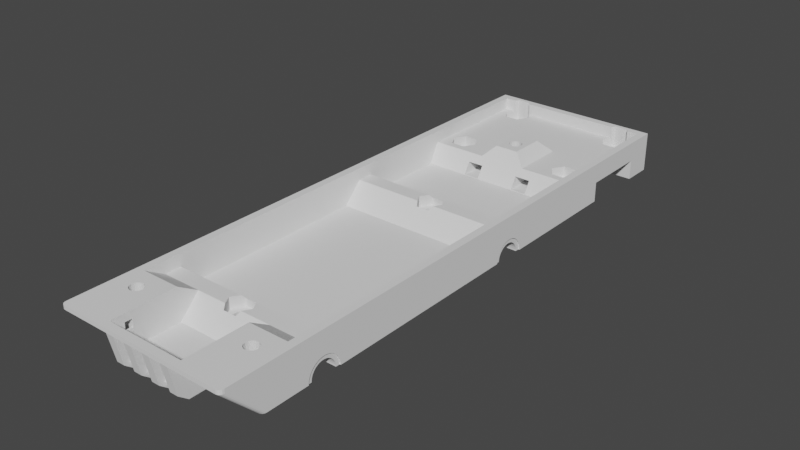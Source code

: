 # Source: chassis_core.blend  (saved by Blender 2.80.74; exported with 4.5.12 LTS)
import bpy
from mathutils import Matrix  # noqa: F401  (used for matrix-valued properties, if any)

bpy.ops.wm.read_factory_settings(use_empty=True)
scene = bpy.context.scene
scene.name = 'Scene'

# ---- collections
col_chassis_core = bpy.data.collections.new('chassis_core'); scene.collection.children.link(col_chassis_core)

# ---- materials (node trees are filled in below, after node groups)
mat_stldefaultmaterial = bpy.data.materials.new('STLDefaultMaterial')
mat_stldefaultmaterial.use_transparent_shadow = False

# ---- material node trees

# ---- world
world_world = bpy.data.worlds.new('World'); scene.world = world_world
world_world.use_nodes = True; world_world.node_tree.nodes.clear()
_N = world_world.node_tree.nodes; _L = world_world.node_tree.links
n0 = _N.new('ShaderNodeOutputWorld'); n0.name = 'World Output'; n0.location = (300, 300)
n1 = _N.new('ShaderNodeBackground'); n1.name = 'Background'; n1.location = (10, 300)
n1.inputs[0].default_value = (0.05088, 0.05088, 0.05088, 1.0)
_L.new(n1.outputs[0], n0.inputs[0])
n0.is_active_output = True
world_world.color = (0.05088, 0.05088, 0.05088)
world_world.use_sun_shadow = False
world_world.sun_shadow_jitter_overblur = 0.0

# ---- meshes
me_chassis_core = bpy.data.meshes.new('Chassis Core')
me_chassis_core.from_pydata([(1.95, -6.485, 0.61), (1.95, -6.71, 0.61), (1.95, -6.81, 0.71), (1.95, -6.48, 0.71), (1.27, -6.475, 0.81), (1.27, -6.91, 0.81), (1.15, -6.91, 0.81), (1.15, -6.475, 0.81), (1.05, -6.48, 0.71), (1.0, -6.48, 0.71), (1.0, -6.475, 0.81), (1.27, -6.3, 0.81), (1.27, -6.3, 0.71), (1.95, -6.3, 0.71), (1.85, -6.3, 0.81), (1.05, -6.485, 0.61), (1.0, -6.485, 0.61), (1.0, -6.48, 0.7), (1.85, -6.475, 0.81), (1.85, -6.91, 0.81), (1.27, -6.3, 0.61), (1.95, -6.3, 0.61), (1.27, -6.3, 0.41), (1.27, -6.3, 0.31), (1.85, -6.3, 0.31), (1.95, -6.3, 0.41), (1.05, -6.3, 0.41), (1.15, -6.3, 0.31), (1.27, -6.41, 0.31), (1.85, -6.41, 0.31), (1.15, -6.3, 0.81), (1.05, -6.3, 0.71), (1.05, -6.3, 0.61), (1.05, -6.495, 0.41), (1.95, -6.495, 0.41), (1.95, -6.51, 0.41), (1.15, -6.41, 0.31), (1.064, -6.496, 0.3957), (1.0, -6.3, 0.81), (1.0, -6.3, 0.61), (1.0, -6.3, 0.71), (1.0, -6.3, 0.7), (-1.95, -6.485, 0.61), (-1.95, -6.48, 0.71), (-1.95, -6.81, 0.71), (-1.95, -6.71, 0.61), (-1.27, -6.475, 0.81), (-1.15, -6.475, 0.81), (-1.15, -6.91, 0.81), (-1.27, -6.91, 0.81), (-1.05, -6.48, 0.71), (-1.0, -6.475, 0.81), (-1.0, -6.48, 0.71), (-1.27, -6.3, 0.81), (-1.85, -6.3, 0.81), (-1.95, -6.3, 0.71), (-1.27, -6.3, 0.71), (-1.0, -6.485, 0.61), (-1.05, -6.485, 0.61), (-1.0, -6.48, 0.7), (-1.85, -6.475, 0.81), (-1.85, -6.91, 0.81), (-1.27, -6.3, 0.61), (-1.95, -6.3, 0.61), (-1.27, -6.3, 0.41), (-1.95, -6.3, 0.41), (-1.85, -6.3, 0.31), (-1.27, -6.3, 0.31), (-1.05, -6.3, 0.41), (-1.15, -6.3, 0.31), (-1.85, -6.41, 0.31), (-1.27, -6.41, 0.31), (-1.15, -6.3, 0.81), (-1.05, -6.3, 0.71), (-1.05, -6.3, 0.61), (-1.05, -6.495, 0.41), (-1.95, -6.495, 0.41), (-1.95, -6.51, 0.41), (-1.15, -6.41, 0.31), (-1.064, -6.496, 0.3957), (-1.0, -6.3, 0.81), (-1.0, -6.3, 0.61), (-1.0, -6.3, 0.71), (-1.0, -6.3, 0.7), (0.9, 6.75, 0.2), (2.2, 6.75, 0.2), (2.2, 6.75, 0.5), (0.9, 6.75, 0.5), (0.5, 6.75, 0.2), (0.9, 7.0, 0.2), (0.5, 7.0, 0.2), (0.5, 7.0, 0.5), (0.5, 6.75, 0.5), (0.5, 6.5, 0.2), (0.5, 6.5, 0.5), (0.9, 6.5, 0.5), (0.9, 5.05, 0.5), (0.5, 5.05, 0.5), (0.9, 7.0, 0.5), (1.1, 7.5, 0.6), (1.3, 7.5, 0.6), (0.9, 5.05, 0.21), (0.5, 5.05, 0.21), (0.5, 3.926, 0.21), (0.6, 3.926, 0.21), (0.9, 3.926, 0.21), (1.1, 7.5, 0.45), (1.1, 7.51, 0.6), (1.3, 7.51, 0.6), (1.3, 7.5, 0.45), (1.3, 7.51, 0.45), (1.1, 7.51, 0.45), (0.9, 4.1, 0.5), (0.5, 4.1, 0.5), (0.6, 4.1, 0.5), (-0.9, 6.75, 0.2), (-0.9, 6.75, 0.5), (-2.2, 6.75, 0.5), (-2.2, 6.75, 0.2), (-0.5, 6.75, 0.2), (-0.5, 7.0, 0.2), (-0.9, 7.0, 0.2), (-0.5, 6.75, 0.5), (-0.5, 7.0, 0.5), (-0.5, 6.5, 0.2), (-0.5, 6.5, 0.5), (-0.9, 6.5, 0.5), (-0.5, 5.05, 0.5), (-0.9, 5.05, 0.5), (-0.9, 7.0, 0.5), (-1.3, 7.5, 0.6), (-1.1, 7.5, 0.6), (-0.5, 3.926, 0.21), (-0.5, 5.05, 0.21), (-0.9, 5.05, 0.21), (-0.9, 3.926, 0.21), (-0.6, 3.926, 0.21), (-1.1, 7.5, 0.45), (-1.3, 7.51, 0.6), (-1.1, 7.51, 0.6), (-1.3, 7.5, 0.45), (-1.1, 7.51, 0.45), (-1.3, 7.51, 0.45), (-0.9, 4.1, 0.5), (-0.5, 4.1, 0.5), (-0.6, 4.1, 0.5), (0.1668, -4.5, 0.4111), (0.3398, -4.5, 0.4197), (0.1699, -4.206, 0.4197), (0.08362, -4.357, 0.412), (0.1195, -4.381, 0.4137), (0.156, -4.435, 0.4138), (-0.1699, -4.206, 0.4197), (-0.08362, -4.357, 0.412), (-0.06439, -4.344, 0.4135), (4.426e-08, -4.331, 0.4139), (0.06439, -4.344, 0.4135), (-0.3398, -4.5, 0.4197), (-0.1668, -4.5, 0.4111), (-0.156, -4.435, 0.4138), (-0.1195, -4.381, 0.4137), (-0.1699, -4.794, 0.4197), (-0.08362, -4.643, 0.412), (-0.1195, -4.619, 0.4137), (-0.156, -4.565, 0.4138), (0.1699, -4.794, 0.4197), (0.08362, -4.643, 0.412), (0.06439, -4.656, 0.4135), (8.848e-08, -4.669, 0.4139), (-0.06439, -4.656, 0.4135), (0.156, -4.565, 0.4138), (0.1195, -4.619, 0.4137), (0.1668, 1.4, 0.4111), (0.3398, 1.4, 0.4197), (0.1699, 1.694, 0.4197), (0.08362, 1.543, 0.412), (0.1195, 1.519, 0.4137), (0.156, 1.465, 0.4138), (-0.1699, 1.694, 0.4197), (-0.08362, 1.543, 0.412), (-0.06439, 1.556, 0.4135), (4.426e-08, 1.569, 0.4139), (0.06439, 1.556, 0.4135), (-0.3398, 1.4, 0.4197), (-0.1668, 1.4, 0.4111), (-0.156, 1.465, 0.4138), (-0.1195, 1.519, 0.4137), (-0.1699, 1.106, 0.4197), (-0.08362, 1.257, 0.412), (-0.1195, 1.281, 0.4137), (-0.156, 1.335, 0.4138), (0.1699, 1.106, 0.4197), (0.08362, 1.257, 0.412), (0.06439, 1.244, 0.4135), (8.848e-08, 1.231, 0.4139), (-0.06439, 1.244, 0.4135), (0.156, 1.335, 0.4138), (0.1195, 1.281, 0.4137), (-0.15, 7.5, 0.2), (-0.15, 7.4, 0.2), (-0.15, 7.371, 0.1293), (-0.15, 7.3, 0.0004), (-0.15, 7.1, 0.2), (-0.15, 7.1, 0.0008), (-0.15, 7.229, 0.1293), (-0.15, 7.2, 0.2), (-0.15, 7.3, 0.1), (-1.751, 7.6, 0.3), (-1.049, 7.6, 0.3), (-1.049, 7.5, 0.25), (-1.751, 7.5, 0.25), (-0.35, 7.5, 0.2), (-0.35, 7.499, 0.8983), (-0.15, 7.499, 0.8983), (-1.0, 7.6, 0.3552), (-1.0, 7.6, 0.7448), (-1.0, 7.5, 0.7948), (-1.0, 7.5, 0.3052), (-1.095, 7.6, 0.7406), (-1.042, 7.6, 0.7738), (-1.042, 7.6, 0.3262), (-1.095, 7.6, 0.3594), (-1.049, 7.6, 0.8), (-1.751, 7.6, 0.8), (-1.751, 7.5, 0.85), (-1.049, 7.5, 0.85), (-1.705, 7.6, 0.3594), (-1.758, 7.6, 0.3262), (-1.8, 7.6, 0.3552), (-1.8, 7.6, 0.7448), (-1.758, 7.6, 0.7738), (-1.705, 7.6, 0.7406), (-1.095, 7.51, 0.7406), (-1.705, 7.51, 0.7406), (-0.15, -6.6, 0.0003333), (-0.35, -6.6, 0.0003333), (-0.35, -6.2, 0.001), (-0.15, -6.2, 0.001), (-1.705, 7.51, 0.3594), (-1.095, 7.51, 0.3594), (-0.15, -6.999, 0.8994), (-0.15, -6.844, 0.1953), (-0.15, -6.7, 0.2), (-0.15, -6.671, 0.2707), (-0.15, -6.3, 0.2), (-0.15, -6.775, 0.675), (-0.15, -6.529, 0.2707), (-0.15, -6.5, 0.2), (-0.15, -6.6, 0.3), (-0.65, -6.6, 0.0003333), (-0.85, -6.6, 0.0003333), (-0.85, -6.2, 0.001), (-0.65, -6.2, 0.001), (-0.35, -6.2, 0.1005), (-0.15, -6.2, 0.1005), (-0.35, -6.844, 0.1953), (-0.35, -6.999, 0.8994), (-0.35, -6.7, 0.2), (-0.35, -6.671, 0.1293), (-0.35, -6.6, 0.1), (-0.35, -6.3, 0.2), (-0.35, -6.529, 0.1293), (-0.35, -6.5, 0.2), (-0.65, -6.999, 0.8994), (-0.65, -6.844, 0.1953), (-0.65, -6.7, 0.2), (-0.65, -6.671, 0.2707), (-0.65, -6.529, 0.2707), (-0.65, -6.5, 0.2), (-0.65, -6.3, 0.2), (-0.65, -6.6, 0.3), (0.15, 7.3, 0.0004), (0.35, 7.3, 0.0004), (0.35, 7.1, 0.0008), (0.15, 7.1, 0.0008), (-0.85, -6.2, 0.1005), (-0.65, -6.2, 0.1005), (-0.85, -6.844, 0.1953), (-0.85, -6.999, 0.8994), (-0.85, -6.267, 0.1669), (0.15, 7.499, 0.8983), (0.15, 7.5, 0.2), (0.15, 7.4, 0.2), (0.15, 7.371, 0.2707), (0.15, 7.229, 0.2707), (0.15, 7.2, 0.2), (0.15, 7.1, 0.2), (0.15, 7.3, 0.3), (1.751, 7.6, 0.3), (1.751, 7.5, 0.25), (1.049, 7.5, 0.25), (1.049, 7.6, 0.3), (0.35, 7.5, 0.2), (0.35, 7.499, 0.8983), (1.0, 7.6, 0.3552), (1.0, 7.5, 0.3052), (1.0, 7.5, 0.7948), (1.0, 7.6, 0.7448), (1.042, 7.6, 0.7738), (1.095, 7.6, 0.7406), (1.095, 7.6, 0.3594), (1.042, 7.6, 0.3262), (1.049, 7.6, 0.8), (1.049, 7.5, 0.85), (1.751, 7.5, 0.85), (1.751, 7.6, 0.8), (1.8, 7.6, 0.7448), (1.8, 7.6, 0.3552), (1.758, 7.6, 0.3262), (1.705, 7.6, 0.3594), (1.705, 7.6, 0.7406), (1.758, 7.6, 0.7738), (1.705, 7.51, 0.7406), (1.095, 7.51, 0.7406), (0.15, -6.6, 0.0003333), (0.15, -6.2, 0.001), (0.35, -6.2, 0.001), (0.35, -6.6, 0.0003333), (1.705, 7.51, 0.3594), (1.095, 7.51, 0.3594), (0.15, -6.844, 0.1953), (0.15, -6.7, 0.2), (0.15, -6.671, 0.1293), (0.15, -6.6, 0.1), (0.15, -6.2, 0.1005), (0.15, -6.5, 0.2), (0.15, -6.3, 0.2), (0.15, -6.529, 0.1293), (0.65, -6.6, 0.0003333), (0.65, -6.2, 0.001), (0.85, -6.2, 0.001), (0.85, -6.6, 0.0003333), (0.35, -6.2, 0.1005), (0.35, -6.844, 0.1953), (0.35, -6.999, 0.8994), (0.15, -6.999, 0.8994), (0.35, -6.3, 0.2), (0.35, -6.5, 0.2), (0.35, -6.529, 0.1293), (0.35, -6.671, 0.1293), (0.35, -6.7, 0.2), (0.35, -6.6, 0.1), (0.65, -6.844, 0.1953), (0.65, -6.7, 0.2), (0.65, -6.671, 0.1293), (0.65, -6.6, 0.1), (0.65, -6.2, 0.1005), (0.65, -6.5, 0.2), (0.65, -6.3, 0.2), (0.65, -6.529, 0.1293), (0.85, -6.2, 0.1005), (0.85, -6.844, 0.1953), (0.85, -6.999, 0.8994), (0.65, -6.999, 0.8994), (-0.35, 7.3, 0.0004), (-1.8, 7.5, 0.3052), (1.8, 7.5, 0.3052), (-0.35, 7.1, 0.0008), (0.15, 7.371, 0.1293), (0.35, 7.371, 0.1293), (0.35, 7.4, 0.2), (0.6, 7.4, 0.2), (0.6, 7.371, 0.1293), (0.65, -6.6, 0.3), (0.65, -6.529, 0.2707), (0.35, -6.529, 0.2707), (0.35, -6.6, 0.3), (0.15, -6.6, 0.3), (0.15, -6.529, 0.2707), (-0.35, -6.6, 0.3), (-0.35, -6.529, 0.2707), (0.65, -6.671, 0.2707), (0.35, -6.671, 0.2707), (0.15, -6.671, 0.2707), (-0.35, -6.671, 0.2707), (0.15, 7.3, 0.1), (0.35, 7.3, 0.1), (0.6, 7.3, 0.1), (-0.15, 7.229, 0.2707), (-0.35, 7.2, 0.2), (-0.35, 7.229, 0.2707), (-0.6, 7.229, 0.2707), (-0.6, 7.2, 0.2), (0.15, 7.229, 0.1293), (0.35, 7.2, 0.2), (0.35, 7.229, 0.1293), (0.6, 7.229, 0.1293), (0.6, 7.2, 0.2), (-0.15, 7.3, 0.3), (-0.35, 7.3, 0.3), (-0.6, 7.3, 0.3), (-0.15, 7.371, 0.2707), (-0.35, 7.371, 0.2707), (-0.35, 7.4, 0.2), (-0.6, 7.4, 0.2), (-0.6, 7.371, 0.2707), (-0.35, 7.1, 0.2), (-0.65, -6.6, 0.1), (-0.65, -6.529, 0.1293), (-0.15, -6.6, 0.1), (-0.15, -6.529, 0.1293), (-0.65, -6.671, 0.1293), (-0.15, -6.671, 0.1293), (0.1668, 4.8, 0.5389), (0.3398, 4.8, 0.5303), (0.1699, 4.506, 0.5303), (0.08362, 4.657, 0.538), (0.1195, 4.681, 0.5363), (0.156, 4.735, 0.5362), (-0.1699, 4.506, 0.5303), (-0.08362, 4.657, 0.538), (-0.06439, 4.644, 0.5365), (4.661e-09, 4.631, 0.5361), (0.06439, 4.644, 0.5365), (-0.3398, 4.8, 0.5303), (-0.1668, 4.8, 0.5389), (-0.156, 4.735, 0.5362), (-0.1195, 4.681, 0.5363), (-0.1699, 5.094, 0.5303), (-0.08362, 4.943, 0.538), (-0.1195, 4.919, 0.5363), (-0.156, 4.865, 0.5362), (0.1699, 5.094, 0.5303), (0.08362, 4.943, 0.538), (0.06439, 4.956, 0.5365), (8.453e-09, 4.969, 0.5361), (-0.06439, 4.956, 0.5365), (0.156, 4.865, 0.5362), (0.1195, 4.919, 0.5363), (-1.767, -5.7, 0.5389), (-1.94, -5.7, 0.5303), (-1.77, -5.406, 0.5303), (-1.684, -5.557, 0.538), (-1.72, -5.581, 0.5363), (-1.756, -5.635, 0.5362), (-1.43, -5.406, 0.5303), (-1.516, -5.557, 0.538), (-1.536, -5.544, 0.5365), (-1.6, -5.531, 0.5361), (-1.664, -5.544, 0.5365), (-1.26, -5.7, 0.5303), (-1.433, -5.7, 0.5389), (-1.444, -5.635, 0.5362), (-1.48, -5.581, 0.5363), (-1.43, -5.994, 0.5303), (-1.516, -5.843, 0.538), (-1.48, -5.819, 0.5363), (-1.444, -5.765, 0.5362), (-1.77, -5.994, 0.5303), (-1.684, -5.843, 0.538), (-1.664, -5.856, 0.5365), (-1.6, -5.869, 0.5361), (-1.536, -5.856, 0.5365), (-1.756, -5.765, 0.5362), (-1.72, -5.819, 0.5363), (1.77, -5.406, 0.5303), (1.94, -5.7, 0.5303), (1.767, -5.7, 0.5389), (1.756, -5.635, 0.5362), (1.72, -5.581, 0.5363), (1.684, -5.557, 0.538), (1.664, -5.544, 0.5365), (1.6, -5.531, 0.5361), (1.536, -5.544, 0.5365), (1.516, -5.557, 0.538), (1.43, -5.406, 0.5303), (1.26, -5.7, 0.5303), (1.48, -5.581, 0.5363), (1.444, -5.635, 0.5362), (1.433, -5.7, 0.5389), (1.43, -5.994, 0.5303), (1.444, -5.765, 0.5362), (1.48, -5.819, 0.5363), (1.516, -5.843, 0.538), (1.536, -5.856, 0.5365), (1.6, -5.869, 0.5361), (1.664, -5.856, 0.5365), (1.684, -5.843, 0.538), (1.77, -5.994, 0.5303), (1.72, -5.819, 0.5363), (1.756, -5.765, 0.5362), (-1.333, 7.1, 0.4111), (-1.16, 7.1, 0.4197), (-1.33, 7.394, 0.4197), (-1.416, 7.243, 0.412), (-1.38, 7.219, 0.4137), (-1.344, 7.165, 0.4138), (-1.67, 7.394, 0.4197), (-1.584, 7.243, 0.412), (-1.564, 7.256, 0.4135), (-1.5, 7.269, 0.4139), (-1.436, 7.256, 0.4135), (-1.84, 7.1, 0.4197), (-1.667, 7.1, 0.4111), (-1.656, 7.165, 0.4138), (-1.62, 7.219, 0.4137), (-1.67, 6.806, 0.4197), (-1.584, 6.957, 0.412), (-1.62, 6.981, 0.4137), (-1.656, 7.035, 0.4138), (-1.33, 6.806, 0.4197), (-1.416, 6.957, 0.412), (-1.436, 6.944, 0.4135), (-1.5, 6.931, 0.4139), (-1.564, 6.944, 0.4135), (-1.344, 7.035, 0.4138), (-1.38, 6.981, 0.4137), (1.33, 7.394, 0.4197), (1.16, 7.1, 0.4197), (1.333, 7.1, 0.4111), (1.344, 7.165, 0.4138), (1.38, 7.219, 0.4137), (1.416, 7.243, 0.412), (1.436, 7.256, 0.4135), (1.5, 7.269, 0.4139), (1.564, 7.256, 0.4135), (1.584, 7.243, 0.412), (1.67, 7.394, 0.4197), (1.84, 7.1, 0.4197), (1.62, 7.219, 0.4137), (1.656, 7.165, 0.4138), (1.667, 7.1, 0.4111), (1.67, 6.806, 0.4197), (1.656, 7.035, 0.4138), (1.62, 6.981, 0.4137), (1.584, 6.957, 0.412), (1.564, 6.944, 0.4135), (1.5, 6.931, 0.4139), (1.436, 6.944, 0.4135), (1.416, 6.957, 0.412), (1.33, 6.806, 0.4197), (1.38, 6.981, 0.4137), (1.344, 7.035, 0.4138), (-1.33, 4.406, 0.4197), (-1.16, 4.7, 0.4197), (-1.333, 4.7, 0.4111), (-1.344, 4.635, 0.4138), (-1.38, 4.581, 0.4137), (-1.416, 4.557, 0.412), (-1.436, 4.544, 0.4135), (-1.5, 4.531, 0.4139), (-1.564, 4.544, 0.4135), (-1.584, 4.557, 0.412), (-1.67, 4.406, 0.4197), (-1.84, 4.7, 0.4197), (-1.62, 4.581, 0.4137), (-1.656, 4.635, 0.4138), (-1.667, 4.7, 0.4111), (-1.67, 4.994, 0.4197), (-1.656, 4.765, 0.4138), (-1.62, 4.819, 0.4137), (-1.584, 4.843, 0.412), (-1.564, 4.856, 0.4135), (-1.5, 4.869, 0.4139), (-1.436, 4.856, 0.4135), (-1.416, 4.843, 0.412), (-1.33, 4.994, 0.4197), (-1.38, 4.819, 0.4137), (-1.344, 4.765, 0.4138), (1.333, 4.7, 0.4111), (1.16, 4.7, 0.4197), (1.33, 4.406, 0.4197), (1.416, 4.557, 0.412), (1.38, 4.581, 0.4137), (1.344, 4.635, 0.4138), (1.67, 4.406, 0.4197), (1.584, 4.557, 0.412), (1.564, 4.544, 0.4135), (1.5, 4.531, 0.4139), (1.436, 4.544, 0.4135), (1.84, 4.7, 0.4197), (1.667, 4.7, 0.4111), (1.656, 4.635, 0.4138), (1.62, 4.581, 0.4137), (1.67, 4.994, 0.4197), (1.584, 4.843, 0.412), (1.62, 4.819, 0.4137), (1.656, 4.765, 0.4138), (1.33, 4.994, 0.4197), (1.416, 4.843, 0.412), (1.436, 4.856, 0.4135), (1.5, 4.869, 0.4139), (1.564, 4.856, 0.4135), (1.344, 4.765, 0.4138), (1.38, 4.819, 0.4137), (1.929, -4.175, 0.03916), (1.929, -4.189, 0.1018), (1.927, -4.093, 0.1354), (1.927, -4.074, 0.0534), (1.929, -4.215, 0.1605), (1.927, -4.127, 0.2123), (1.929, -4.252, 0.2131), (1.927, -4.176, 0.281), (1.929, -4.298, 0.2575), (1.927, -4.237, 0.3389), (1.929, -4.352, 0.292), (1.927, -4.308, 0.3837), (1.929, -4.412, 0.3152), (1.927, -4.386, 0.4138), (1.929, -4.475, 0.3264), (1.927, -4.469, 0.428), (1.929, -4.539, 0.325), (1.927, -4.553, 0.4258), (1.929, -4.602, 0.3111), (1.927, -4.635, 0.4072), (1.929, -4.661, 0.2853), (1.927, -4.712, 0.373), (1.929, -4.713, 0.2485), (1.927, -4.781, 0.3244), (1.929, -4.757, 0.2021), (1.927, -4.839, 0.2633), (1.929, -4.792, 0.148), (1.927, -4.884, 0.1922), (1.929, -4.815, 0.08819), (1.927, -4.914, 0.1136), (1.929, -4.826, 0.025), (1.927, -4.928, 0.03069), (1.929, -4.826, 0.0), (1.927, -4.927, 0.0), (0.5726, -4.093, 0.1354), (0.5726, -4.074, 0.0534), (0.5726, -4.127, 0.2123), (0.5726, -4.176, 0.281), (0.5726, -4.237, 0.3389), (0.5726, -4.308, 0.3837), (0.5726, -4.386, 0.4138), (0.5726, -4.469, 0.428), (0.5726, -4.553, 0.4258), (0.5726, -4.635, 0.4072), (0.5726, -4.712, 0.373), (0.5726, -4.781, 0.3244), (0.5726, -4.839, 0.2633), (0.5726, -4.884, 0.1922), (0.5726, -4.914, 0.1136), (0.5726, -4.928, 0.03069), (1.0, -4.927, 0.0), (0.6, -4.927, 0.0), (0.5726, -4.927, 0.0), (2.171, -4.175, 0.03916), (2.171, -4.189, 0.1018), (2.171, -4.215, 0.1605), (2.171, -4.252, 0.2131), (2.171, -4.298, 0.2575), (2.171, -4.352, 0.292), (2.171, -4.412, 0.3152), (2.171, -4.475, 0.3264), (2.171, -4.539, 0.325), (2.171, -4.602, 0.3111), (2.171, -4.661, 0.2853), (2.171, -4.713, 0.2485), (2.171, -4.757, 0.2021), (2.171, -4.792, 0.148), (2.171, -4.815, 0.08819), (2.171, -4.826, 0.025), (2.171, -4.826, 0.0), (2.0, -4.826, 0.0), (2.173, -4.074, 0.05133), (2.173, -4.092, 0.1335), (2.173, -4.126, 0.2105), (2.173, -4.174, 0.2794), (2.173, -4.235, 0.3375), (2.173, -4.306, 0.3828), (2.173, -4.384, 0.4132), (2.173, -4.467, 0.4279), (2.173, -4.551, 0.426), (2.173, -4.633, 0.4078), (2.173, -4.71, 0.374), (2.173, -4.779, 0.3257), (2.173, -4.838, 0.265), (2.173, -4.883, 0.194), (2.173, -4.913, 0.1156), (2.173, -4.928, 0.03277), (2.173, -4.927, 0.0), (0.56, -4.5, -9.537e-08), (1.929, 1.725, 0.03916), (1.929, 1.711, 0.1018), (1.927, 1.807, 0.1354), (1.927, 1.826, 0.0534), (1.929, 1.685, 0.1605), (1.927, 1.773, 0.2123), (1.929, 1.648, 0.2131), (1.927, 1.724, 0.281), (1.929, 1.602, 0.2575), (1.927, 1.663, 0.3389), (1.929, 1.548, 0.292), (1.927, 1.592, 0.3837), (1.929, 1.488, 0.3152), (1.927, 1.514, 0.4138), (1.929, 1.425, 0.3264), (1.927, 1.431, 0.428), (1.929, 1.361, 0.325), (1.927, 1.347, 0.4258), (1.929, 1.298, 0.3111), (1.927, 1.265, 0.4072), (1.929, 1.239, 0.2853), (1.927, 1.188, 0.373), (1.929, 1.187, 0.2485), (1.927, 1.119, 0.3244), (1.929, 1.143, 0.2021), (1.927, 1.061, 0.2633), (1.929, 1.108, 0.148), (1.927, 1.016, 0.1922), (1.929, 1.085, 0.08819), (1.927, 0.9862, 0.1136), (1.929, 1.074, 0.025), (1.927, 0.972, 0.03069), (1.929, 1.074, 0.0), (1.927, 0.9728, 0.0), (0.5726, 1.807, 0.1354), (0.5726, 1.826, 0.0534), (0.5726, 1.773, 0.2123), (0.5726, 1.724, 0.281), (0.5726, 1.663, 0.3389), (0.5726, 1.592, 0.3837), (0.5726, 1.514, 0.4138), (0.5726, 1.431, 0.428), (0.5726, 1.347, 0.4258), (0.5726, 1.265, 0.4072), (0.5726, 1.188, 0.373), (0.5726, 1.119, 0.3244), (0.5726, 1.061, 0.2633), (0.5726, 1.016, 0.1922), (0.5726, 0.9862, 0.1136), (0.5726, 0.972, 0.03069), (1.0, 0.9728, 0.0), (0.6, 0.9728, 0.0), (0.5726, 0.9728, 0.0), (2.171, 1.725, 0.03916), (2.171, 1.711, 0.1018), (2.171, 1.685, 0.1605), (2.171, 1.648, 0.2131), (2.171, 1.602, 0.2575), (2.171, 1.548, 0.292), (2.171, 1.488, 0.3152), (2.171, 1.425, 0.3264), (2.171, 1.361, 0.325), (2.171, 1.298, 0.3111), (2.171, 1.239, 0.2853), (2.171, 1.187, 0.2485), (2.171, 1.143, 0.2021), (2.171, 1.108, 0.148), (2.171, 1.085, 0.08819), (2.171, 1.074, 0.025), (2.171, 1.074, 0.0), (2.0, 1.074, 0.0), (2.173, 1.826, 0.05133), (2.173, 1.808, 0.1335), (2.173, 1.774, 0.2105), (2.173, 1.726, 0.2794), (2.173, 1.665, 0.3375), (2.173, 1.594, 0.3828), (2.173, 1.516, 0.4132), (2.173, 1.433, 0.4279), (2.173, 1.349, 0.426), (2.173, 1.267, 0.4078), (2.173, 1.19, 0.374), (2.173, 1.121, 0.3257), (2.173, 1.062, 0.265), (2.173, 1.017, 0.194), (2.173, 0.9868, 0.1156), (2.173, 0.9721, 0.03277), (2.173, 0.9729, 0.0), (0.56, 1.4, -9.537e-08), (0.5659, 1.2, 0.0), (2.2, -5.985, 0.0), (2.2, -5.9, 0.0), (2.2, -6.8, 0.9), (2.2, -6.886, 0.9), (2.2, 7.5, 0.9), (2.2, 7.3, 0.9), (2.2, 7.3, 0.0), (2.2, 7.5, 0.0), (2.0, 7.5, 0.9), (2.0, 7.5, 1.0), (2.2, 7.5, 1.0), (2.0, 7.3, 1.0), (2.2, 7.3, 1.0), (2.0, 7.3, 0.0), (2.0, 7.5, 0.0), (2.0, -7.0, 1.0), (2.0, -7.0, 0.9), (2.1, -7.0, 0.9), (2.1, -7.0, 1.0), (0.2243, -4.7, 0.7), (0.6, -4.7, 0.7), (0.6, -4.3, 0.7), (0.2243, -4.3, 0.7), (0.3398, -4.5, 0.7), (1.0, -6.1, 0.0), (1.0, -5.9, 0.0), (1.376, -5.9, 0.0), (1.43, -5.994, 9.537e-08), (1.824, -5.9, 0.0), (2.0, -5.9, 0.0), (2.0, -6.1, 0.0), (1.77, -5.994, 9.537e-08), (0.6, 0.7, 0.2), (0.6, 1.2, 0.7), (0.2243, 1.2, 0.7), (0.1699, 1.106, 0.6057), (0.0, 1.106, 0.6057), (0.0, 0.7, 0.2), (0.6, -5.2, 0.2), (0.1699, -4.794, 0.6057), (0.0, -4.794, 0.6057), (0.0, -5.2, 0.2), (2.2, -5.2, 0.9), (2.2, -5.2, 1.0), (2.2, -6.8, 1.0), (0.6, 7.5, 1.0), (0.6, 7.5, 0.9), (0.0, 7.5, 0.9), (0.0, 7.5, 1.0), (1.0, -7.0, 1.0), (2.0, -6.8, 1.0), (1.0, -6.8, 1.0), (1.0, 7.3, 0.0), (1.0, 7.5, 0.0), (0.6, 1.6, 0.7), (0.6, 2.1, 0.2), (0.0, 2.1, 0.2), (0.0, 1.694, 0.6057), (0.1699, 1.694, 0.6057), (0.2243, 1.6, 0.7), (2.2, -6.887, 1.0), (2.138, -6.991, 1.0), (2.171, -6.967, 1.0), (2.192, -6.93, 1.0), (0.3398, 1.4, 0.7), (0.6, -3.8, 0.2), (0.0, -3.8, 0.2), (0.0, -4.206, 0.6057), (0.1699, -4.206, 0.6057), (0.0, -7.0, 0.9), (0.0, -6.1, 0.0), (0.6, -6.1, 0.0), (0.6, -7.0, 0.9), (2.1, -6.1, 0.0), (2.2, 1.6, 1.0), (2.2, 4.4, 1.0), (2.0, 4.4, 1.0), (2.0, 1.6, 1.0), (0.0, 7.3, 1.0), (0.6, 7.3, 1.0), (2.2, 5.6, 1.0), (2.0, 5.6, 1.0), (2.0, -0.8021, 0.7), (2.0, 1.2, 0.7), (2.0, 0.7, 0.2), (2.0, -0.8021, 0.2), (2.2, -0.8021, 0.0), (2.0, -0.8021, 0.0), (2.2, 0.9711, 0.0), (2.2, -0.8021, 1.0), (2.2, 1.2, 1.0), (2.0, 1.2, 1.0), (2.0, -0.8021, 1.0), (1.0, -0.8021, 0.0), (2.2, 1.6, 0.9), (2.2, 1.2, 0.9), (2.2, 4.4, 0.9), (2.0, -5.2, 0.0), (1.0, -5.2, 0.0), (2.2, -4.3, 1.0), (2.0, -4.3, 1.0), (2.0, -5.2, 1.0), (2.2, -5.2, 0.0), (2.2, -4.929, 0.0), (2.2, -0.8, 0.9), (2.2, -4.3, 0.9), (1.94, -5.7, 0.0), (1.26, -5.7, 0.0), (1.43, -5.406, 0.0), (1.77, -5.406, 0.0), (2.0, 1.6, 0.7), (2.0, -4.7, 0.7), (2.0, -4.3, 0.7), (1.0, 2.1, 0.2), (2.0, 2.1, 0.2), (2.0, 3.92, 0.2), (1.0, 3.92, 0.2), (2.2, 5.6, 0.9), (2.0, 5.6, 0.7), (2.0, 4.22, 0.7), (0.6, 4.22, 0.7), (0.0, 4.22, 0.7), (0.0, 3.92, 0.2), (0.6, 3.92, 0.2), (1.0, -3.8, 0.2), (1.0, -0.8021, 0.2), (0.6, -0.8021, 0.2), (1.0, 4.22, 0.7), (1.0, 7.3, 1.0), (1.0, 7.3, 0.7), (1.276, 7.3, 0.7), (1.276, 7.3, 1.0), (0.5659, 1.6, 0.0), (0.0, 1.6, 0.0), (0.0, 4.4, 0.0), (0.6, 4.4, 0.0), (0.6, 1.827, 0.0), (0.5726, 1.827, 0.0), (0.0, -5.9, 0.0), (0.0, -5.2, 0.0), (0.6, -5.2, 0.0), (0.6, -5.9, 0.0), (1.841e-07, -4.667, 0.0), (0.06389, -4.654, 0.0), (0.0, -4.3, 0.0), (0.5659, -4.3, 0.0), (0.06389, -4.346, 0.0), (7.362e-08, -4.333, 0.0), (0.1182, -4.382, 0.0), (0.1182, -4.618, 9.537e-08), (0.1544, -4.436, 0.0), (0.1544, -4.564, 9.537e-08), (0.1665, -4.5, 9.537e-08), (0.0, 1.2, 0.0), (1.841e-07, 1.233, 0.0), (0.06389, 1.246, 0.0), (0.1182, 1.282, 0.0), (0.06389, 1.554, 0.0), (7.362e-08, 1.567, 0.0), (0.1182, 1.518, -9.537e-08), (0.1544, 1.336, 0.0), (0.1665, 1.4, -9.537e-08), (0.1544, 1.464, 0.0), (0.6, -0.8021, 0.0), (0.0, -0.8021, 0.0), (1.0, -6.6, 0.7), (0.6, -6.6, 0.7), (0.6, -6.8, 1.0), (1.0, 0.7, 0.2), (1.0, 7.5, 1.0), (1.0, -7.0, 0.9), (0.5, 5.6, 0.0), (0.0, 5.6, 0.0), (0.0, 7.1, 0.0), (0.6, 7.1, 0.0), (0.6, 6.75, 0.0), (0.5, 6.75, -9.537e-08), (0.5, 6.5, -1.907e-07), (1.0, -4.3, 0.7), (1.0, -6.1, 0.2), (0.6, -6.1, 0.2), (1.0, 1.6, 0.7), (1.0, 1.2, 0.7), (0.0, 7.1, 0.2), (0.6, 7.1, 0.2), (0.35, 7.1, 0.2), (0.0, -7.0, 1.0), (0.6, -7.0, 1.0), (0.0, -6.8, 1.0), (1.0, 7.5, 0.9), (1.0, 7.5, 0.3052), (0.6, 7.5, 0.0), (1.0, -4.7, 0.7), (1.0, -5.2, 0.2), (0.0, 5.6, 0.7), (0.0, 5.3, 1.0), (0.3, 5.3, 1.0), (0.6, 5.6, 0.7), (1.0, 5.6, 0.7), (0.0, 7.3, 0.7), (0.5, 7.3, 0.7), (0.6, -4.073, 0.0), (0.5726, -4.073, 0.0), (0.0, -0.8021, 0.2), (2.0, -3.8, 0.2), (-5.96e-08, 4.506, 0.0), (0.1699, 4.506, 0.0), (0.5, 5.05, 9.537e-08), (0.6, 5.05, 0.0), (0.1699, 5.094, -9.537e-08), (2.98e-08, 5.094, 0.0), (0.3398, 4.8, 0.0), (2.0, 7.3, 0.7), (2.0, 4.4, 0.0), (2.0, 5.05, 0.0), (2.2, 5.05, 0.0), (2.2, 4.4, 0.0), (1.333, 4.7, 0.0), (1.0, 4.4, 0.0), (1.0, 5.05, 0.0), (1.667, 4.7, 0.0), (1.654, 4.764, 9.537e-08), (1.346, 4.764, 9.537e-08), (1.382, 4.818, 0.0), (1.618, 4.818, 0.0), (1.564, 4.854, 0.0), (1.436, 4.854, 0.0), (1.5, 4.867, 9.537e-08), (0.0, -6.1, 0.2), (0.0, -6.6, 0.7), (4.62e-08, 4.967, 1.0), (0.06376, 4.954, 1.0), (-3.309e-08, 4.633, 1.0), (0.0, 4.4, 1.0), (0.3, 4.4, 1.0), (0.06376, 4.646, 1.0), (0.1179, 4.918, 1.0), (0.154, 4.864, 1.0), (0.1179, 4.682, 1.0), (0.154, 4.736, 1.0), (0.1665, 4.8, 1.0), (0.9, 5.05, 0.0), (1.724, 7.3, 0.7), (1.84, 7.1, 0.7), (1.67, 6.806, 0.7), (1.16, 7.1, 0.7), (1.33, 6.806, 0.7), (1.16, 4.7, 0.7), (1.33, 4.994, 0.7), (1.84, 4.7, 0.7), (1.67, 4.994, 0.7), (1.8, 7.5, 0.7948), (1.05, -6.51, 0.41), (1.05, -6.71, 0.61), (1.05, -6.81, 0.71), (1.33, 7.394, 1.0), (1.724, 7.3, 1.0), (1.67, 7.394, 1.0), (1.0, -5.2, 1.0), (1.767, -5.7, 1.0), (1.754, -5.764, 1.0), (1.446, -5.764, 1.0), (1.433, -5.7, 1.0), (1.482, -5.818, 1.0), (1.718, -5.818, 1.0), (1.664, -5.854, 1.0), (1.536, -5.854, 1.0), (1.6, -5.867, 1.0), (2.2, 6.75, 0.0), (2.2, 5.6, 0.5), (2.2, 6.5, 0.5), (2.2, -4.071, 0.0), (2.2, -4.3, 0.381), (2.2, -4.234, 0.3389), (2.2, -4.072, 0.05154), (2.2, -4.091, 0.134), (2.2, -4.173, 0.2805), (2.2, -4.125, 0.2113), (2.2, 1.829, 0.0), (2.2, 1.6, 0.381), (2.2, 1.666, 0.3389), (2.2, 1.828, 0.05154), (2.2, 1.809, 0.134), (2.2, 1.727, 0.2805), (2.2, 1.775, 0.2113), (2.138, -6.091, 0.0), (2.138, -6.991, 0.9), (2.171, -6.066, 0.0), (2.171, -6.967, 0.9), (2.192, -6.029, 0.0), (2.192, -6.93, 0.9), (2.2, 1.2, 0.3804), (2.2, 1.266, 0.4095), (2.2, 1.348, 0.4278), (2.2, 1.595, 0.3843), (2.2, 1.433, 0.4296), (2.2, 1.516, 0.4149), (2.173, 1.827, 0.0), (2.171, 1.726, 0.0), (2.2, 0.9851, 0.1161), (2.2, 1.016, 0.1948), (2.2, 1.061, 0.266), (1.929, 1.726, 0.0), (1.927, 1.827, 0.0), (1.0, 1.827, 0.0), (2.0, 1.726, 0.0), (2.2, 1.12, 0.327), (2.2, 0.9704, 0.03291), (2.2, 1.189, 0.3755), (2.173, -4.073, 0.0), (2.171, -4.174, 0.0), (2.2, -4.915, 0.1161), (2.2, -4.884, 0.1948), (2.2, -4.839, 0.266), (2.2, -4.552, 0.4278), (2.2, -4.467, 0.4296), (2.2, -4.384, 0.4149), (1.929, -4.174, 0.0), (1.927, -4.073, 0.0), (2.2, -4.93, 0.03291), (2.2, -4.305, 0.3843), (2.2, -4.78, 0.327), (2.2, -4.634, 0.4095), (2.2, -4.711, 0.3755), (1.0, -4.073, 0.0), (2.0, -4.174, 0.0), (-1.929, -4.175, 0.03916), (-1.927, -4.074, 0.0534), (-1.927, -4.093, 0.1354), (-1.929, -4.189, 0.1018), (-1.927, -4.127, 0.2123), (-1.929, -4.215, 0.1605), (-1.927, -4.176, 0.281), (-1.929, -4.252, 0.2131), (-1.927, -4.237, 0.3389), (-1.929, -4.298, 0.2575), (-1.927, -4.308, 0.3837), (-1.929, -4.352, 0.292), (-1.927, -4.386, 0.4138), (-1.929, -4.412, 0.3152), (-1.927, -4.469, 0.428), (-1.929, -4.475, 0.3264), (-1.927, -4.553, 0.4258), (-1.929, -4.539, 0.325), (-1.927, -4.635, 0.4072), (-1.929, -4.602, 0.3111), (-1.927, -4.712, 0.373), (-1.929, -4.661, 0.2853), (-1.927, -4.781, 0.3244), (-1.929, -4.713, 0.2485), (-1.927, -4.839, 0.2633), (-1.929, -4.757, 0.2021), (-1.927, -4.884, 0.1922), (-1.929, -4.792, 0.148), (-1.927, -4.914, 0.1136), (-1.929, -4.815, 0.08819), (-1.927, -4.928, 0.03069), (-1.929, -4.826, 0.025), (-1.927, -4.927, 0.0), (-1.929, -4.826, 0.0), (-0.5726, -4.074, 0.0534), (-0.5726, -4.093, 0.1354), (-0.5726, -4.127, 0.2123), (-0.5726, -4.176, 0.281), (-0.5726, -4.237, 0.3389), (-0.5726, -4.308, 0.3837), (-0.5726, -4.386, 0.4138), (-0.5726, -4.469, 0.428), (-0.5726, -4.553, 0.4258), (-0.5726, -4.635, 0.4072), (-0.5726, -4.712, 0.373), (-0.5726, -4.781, 0.3244), (-0.5726, -4.839, 0.2633), (-0.5726, -4.884, 0.1922), (-0.5726, -4.914, 0.1136), (-0.5726, -4.928, 0.03069), (-0.5726, -4.927, 0.0), (-0.6, -4.927, 0.0), (-1.0, -4.927, 0.0), (-2.171, -4.175, 0.03916), (-2.171, -4.189, 0.1018), (-2.171, -4.215, 0.1605), (-2.171, -4.252, 0.2131), (-2.171, -4.298, 0.2575), (-2.171, -4.352, 0.292), (-2.171, -4.412, 0.3152), (-2.171, -4.475, 0.3264), (-2.171, -4.539, 0.325), (-2.171, -4.602, 0.3111), (-2.171, -4.661, 0.2853), (-2.171, -4.713, 0.2485), (-2.171, -4.757, 0.2021), (-2.171, -4.792, 0.148), (-2.171, -4.815, 0.08819), (-2.171, -4.826, 0.025), (-2.171, -4.826, 0.0), (-2.0, -4.826, 0.0), (-2.173, -4.074, 0.05133), (-2.173, -4.092, 0.1335), (-2.173, -4.126, 0.2105), (-2.173, -4.174, 0.2794), (-2.173, -4.235, 0.3375), (-2.173, -4.306, 0.3828), (-2.173, -4.384, 0.4132), (-2.173, -4.467, 0.4279), (-2.173, -4.551, 0.426), (-2.173, -4.633, 0.4078), (-2.173, -4.71, 0.374), (-2.173, -4.779, 0.3257), (-2.173, -4.838, 0.265), (-2.173, -4.883, 0.194), (-2.173, -4.913, 0.1156), (-2.173, -4.928, 0.03277), (-2.173, -4.927, 0.0), (-0.56, -4.5, -9.537e-08), (-1.929, 1.725, 0.03916), (-1.927, 1.826, 0.0534), (-1.927, 1.807, 0.1354), (-1.929, 1.711, 0.1018), (-1.927, 1.773, 0.2123), (-1.929, 1.685, 0.1605), (-1.927, 1.724, 0.281), (-1.929, 1.648, 0.2131), (-1.927, 1.663, 0.3389), (-1.929, 1.602, 0.2575), (-1.927, 1.592, 0.3837), (-1.929, 1.548, 0.292), (-1.927, 1.514, 0.4138), (-1.929, 1.488, 0.3152), (-1.927, 1.431, 0.428), (-1.929, 1.425, 0.3264), (-1.927, 1.347, 0.4258), (-1.929, 1.361, 0.325), (-1.927, 1.265, 0.4072), (-1.929, 1.298, 0.3111), (-1.927, 1.188, 0.373), (-1.929, 1.239, 0.2853), (-1.927, 1.119, 0.3244), (-1.929, 1.187, 0.2485), (-1.927, 1.061, 0.2633), (-1.929, 1.143, 0.2021), (-1.927, 1.016, 0.1922), (-1.929, 1.108, 0.148), (-1.927, 0.9862, 0.1136), (-1.929, 1.085, 0.08819), (-1.927, 0.972, 0.03069), (-1.929, 1.074, 0.025), (-1.927, 0.9728, 0.0), (-1.929, 1.074, 0.0), (-0.5726, 1.826, 0.0534), (-0.5726, 1.807, 0.1354), (-0.5726, 1.773, 0.2123), (-0.5726, 1.724, 0.281), (-0.5726, 1.663, 0.3389), (-0.5726, 1.592, 0.3837), (-0.5726, 1.514, 0.4138), (-0.5726, 1.431, 0.428), (-0.5726, 1.347, 0.4258), (-0.5726, 1.265, 0.4072), (-0.5726, 1.188, 0.373), (-0.5726, 1.119, 0.3244), (-0.5726, 1.061, 0.2633), (-0.5726, 1.016, 0.1922), (-0.5726, 0.9862, 0.1136), (-0.5726, 0.972, 0.03069), (-0.5726, 0.9728, 0.0), (-0.6, 0.9728, 0.0), (-1.0, 0.9728, 0.0), (-2.171, 1.725, 0.03916), (-2.171, 1.711, 0.1018), (-2.171, 1.685, 0.1605), (-2.171, 1.648, 0.2131), (-2.171, 1.602, 0.2575), (-2.171, 1.548, 0.292), (-2.171, 1.488, 0.3152), (-2.171, 1.425, 0.3264), (-2.171, 1.361, 0.325), (-2.171, 1.298, 0.3111), (-2.171, 1.239, 0.2853), (-2.171, 1.187, 0.2485), (-2.171, 1.143, 0.2021), (-2.171, 1.108, 0.148), (-2.171, 1.085, 0.08819), (-2.171, 1.074, 0.025), (-2.171, 1.074, 0.0), (-2.0, 1.074, 0.0), (-2.173, 1.826, 0.05133), (-2.173, 1.808, 0.1335), (-2.173, 1.774, 0.2105), (-2.173, 1.726, 0.2794), (-2.173, 1.665, 0.3375), (-2.173, 1.594, 0.3828), (-2.173, 1.516, 0.4132), (-2.173, 1.433, 0.4279), (-2.173, 1.349, 0.426), (-2.173, 1.267, 0.4078), (-2.173, 1.19, 0.374), (-2.173, 1.121, 0.3257), (-2.173, 1.062, 0.265), (-2.173, 1.017, 0.194), (-2.173, 0.9868, 0.1156), (-2.173, 0.9721, 0.03277), (-2.173, 0.9729, 0.0), (-0.56, 1.4, -9.537e-08), (-0.5659, 1.2, 0.0), (-2.2, -5.985, 0.0), (-2.2, -6.886, 0.9), (-2.2, -6.8, 0.9), (-2.2, -5.9, 0.0), (-2.2, 7.5, 0.9), (-2.2, 7.5, 0.0), (-2.2, 7.3, 0.0), (-2.2, 7.3, 0.9), (-2.2, 7.5, 1.0), (-2.0, 7.5, 1.0), (-2.0, 7.5, 0.9), (-2.0, 7.3, 1.0), (-2.2, 7.3, 1.0), (-2.0, 7.3, 0.0), (-2.0, 7.5, 0.0), (-2.0, -7.0, 1.0), (-2.1, -7.0, 1.0), (-2.1, -7.0, 0.9), (-2.0, -7.0, 0.9), (-0.6, -4.3, 0.7), (-0.6, -4.7, 0.7), (-0.2243, -4.7, 0.7), (-0.3398, -4.5, 0.7), (-0.2243, -4.3, 0.7), (-2.0, -6.1, 0.0), (-2.0, -5.9, 0.0), (-1.824, -5.9, 0.0), (-1.77, -5.994, 9.537e-08), (-1.376, -5.9, 0.0), (-1.0, -5.9, 0.0), (-1.0, -6.1, 0.0), (-1.43, -5.994, 9.537e-08), (-0.2243, 1.2, 0.7), (-0.6, 1.2, 0.7), (-0.6, 0.7, 0.2), (-0.1699, 1.106, 0.6057), (-0.6, -5.2, 0.2), (-0.1699, -4.794, 0.6057), (-2.2, -5.2, 0.9), (-2.2, -6.8, 1.0), (-2.2, -5.2, 1.0), (-0.6, 7.5, 1.0), (-0.6, 7.5, 0.9), (-1.0, -7.0, 1.0), (-1.0, -6.8, 1.0), (-2.0, -6.8, 1.0), (-1.0, 7.3, 0.0), (-1.0, 7.5, 0.0), (-0.6, 2.1, 0.2), (-0.6, 1.6, 0.7), (-0.2243, 1.6, 0.7), (-0.1699, 1.694, 0.6057), (-2.2, -6.887, 1.0), (-2.192, -6.93, 1.0), (-2.171, -6.967, 1.0), (-2.138, -6.991, 1.0), (-0.3398, 1.4, 0.7), (-0.6, -3.8, 0.2), (-0.1699, -4.206, 0.6057), (-0.6, -7.0, 0.9), (-0.6, -6.1, 0.0), (-0.35, -6.475, 0.375), (-2.1, -6.1, 0.0), (-2.2, 1.6, 1.0), (-2.0, 1.6, 1.0), (-2.0, 4.4, 1.0), (-2.2, 4.4, 1.0), (-0.6, 7.3, 1.0), (-2.2, 5.6, 1.0), (-2.0, 5.6, 1.0), (-2.0, -0.8021, 0.7), (-2.0, -0.8021, 0.2), (-2.0, 0.7, 0.2), (-2.0, 1.2, 0.7), (-2.0, -0.8021, 0.0), (-2.2, -0.8021, 0.0), (-2.2, 0.9711, 0.0), (-2.2, -0.8021, 1.0), (-2.0, -0.8021, 1.0), (-2.0, 1.2, 1.0), (-2.2, 1.2, 1.0), (-1.0, -0.8021, 0.0), (-2.2, 1.6, 0.9), (-2.2, 1.2, 0.9), (-2.2, 4.4, 0.9), (-1.0, -5.2, 0.0), (-2.0, -5.2, 0.0), (-2.0, -5.2, 1.0), (-2.0, -4.3, 1.0), (-2.2, -4.3, 1.0), (-2.2, -5.2, 0.0), (-2.2, -4.929, 0.0), (-2.2, -0.8, 0.9), (-2.2, -4.3, 0.9), (-1.26, -5.7, 0.0), (-1.43, -5.406, 0.0), (-1.94, -5.7, 0.0), (-1.77, -5.406, 0.0), (-2.0, 1.6, 0.7), (-2.0, -4.7, 0.7), (-2.0, -4.3, 0.7), (-1.0, 2.1, 0.2), (-1.0, 3.92, 0.2), (-2.0, 3.92, 0.2), (-2.0, 2.1, 0.2), (-2.2, 5.6, 0.9), (-2.0, 4.22, 0.7), (-2.0, 5.6, 0.7), (-0.6, 4.22, 0.7), (-0.6, 3.92, 0.2), (-1.0, -3.8, 0.2), (-0.6, -0.8021, 0.2), (-1.0, -0.8021, 0.2), (-1.0, 4.22, 0.7), (-1.0, 7.3, 1.0), (-1.276, 7.3, 1.0), (-1.276, 7.3, 0.7), (-1.0, 7.3, 0.7), (-0.5659, 1.6, 0.0), (-0.5726, 1.827, 0.0), (-0.6, 1.827, 0.0), (-0.6, 4.4, 0.0), (-0.6, -5.9, 0.0), (-0.6, -5.2, 0.0), (-0.5659, -4.3, 0.0), (-0.06389, -4.346, 0.0), (-0.1182, -4.382, 0.0), (-0.06389, -4.654, 0.0), (-0.1182, -4.618, 9.537e-08), (-0.1544, -4.436, 0.0), (-0.1544, -4.564, 0.0), (-0.1665, -4.5, 9.537e-08), (-0.06389, 1.246, 0.0), (-0.1182, 1.282, 0.0), (-0.06389, 1.554, 0.0), (-0.1182, 1.518, 0.0), (-0.1544, 1.336, 0.0), (-0.1544, 1.464, 0.0), (-0.1665, 1.4, 0.0), (-0.6, -0.8021, 0.0), (-0.6, -6.8, 1.0), (-0.6, -6.6, 0.7), (-1.0, -6.6, 0.7), (-1.0, 0.7, 0.2), (-1.0, 7.5, 1.0), (-1.0, -7.0, 0.9), (-0.5, 5.6, 0.0), (-0.5, 6.5, -1.907e-07), (-0.5, 6.75, -9.537e-08), (-0.6, 6.75, 0.0), (-0.6, 7.1, 0.0), (-1.0, -4.3, 0.7), (-1.0, -6.1, 0.2), (-0.6, -6.1, 0.2), (-1.0, 1.6, 0.7), (-1.0, 1.2, 0.7), (-0.6, 7.1, 0.2), (-0.6, -7.0, 1.0), (-1.0, 7.5, 0.9), (-0.6, 7.5, 0.0), (-1.0, 7.5, 0.3052), (-1.0, -4.7, 0.7), (-1.0, -5.2, 0.2), (-0.6, 5.6, 0.7), (-0.3, 5.3, 1.0), (-1.0, 5.6, 0.7), (-0.5, 7.3, 0.7), (-0.5726, -4.073, 0.0), (-0.6, -4.073, 0.0), (-2.0, -3.8, 0.2), (-0.6, 5.05, 0.0), (-0.5, 5.05, 1.907e-07), (-0.1699, 5.094, 0.0), (-0.3398, 4.8, 0.0), (-0.1699, 4.506, 9.537e-08), (-2.0, 7.3, 0.7), (-2.0, 4.4, 0.0), (-2.2, 4.4, 0.0), (-2.2, 5.05, 0.0), (-2.0, 5.05, 0.0), (-1.0, 5.05, 0.0), (-1.0, 4.4, 0.0), (-1.333, 4.7, 0.0), (-1.346, 4.764, 0.0), (-1.667, 4.7, 0.0), (-1.654, 4.764, 0.0), (-1.382, 4.818, 0.0), (-1.436, 4.854, 0.0), (-1.618, 4.818, 0.0), (-1.564, 4.854, 0.0), (-1.5, 4.867, 0.0), (-0.3, 4.4, 1.0), (-0.06376, 4.646, 1.0), (-0.06376, 4.954, 1.0), (-0.1179, 4.682, 1.0), (-0.154, 4.736, 1.0), (-0.1179, 4.918, 1.0), (-0.154, 4.864, 1.0), (-0.1665, 4.8, 1.0), (-0.9, 5.05, 0.0), (-1.16, 7.1, 0.7), (-1.33, 6.806, 0.7), (-1.84, 7.1, 0.7), (-1.724, 7.3, 0.7), (-1.67, 6.806, 0.7), (-1.84, 4.7, 0.7), (-1.67, 4.994, 0.7), (-1.16, 4.7, 0.7), (-1.33, 4.994, 0.7), (-1.8, 7.5, 0.7948), (-1.05, -6.81, 0.71), (-1.724, 7.3, 1.0), (-1.67, 7.394, 1.0), (-1.33, 7.394, 1.0), (-1.0, -5.2, 1.0), (-1.433, -5.7, 1.0), (-1.446, -5.764, 1.0), (-1.482, -5.818, 1.0), (-1.767, -5.7, 1.0), (-1.754, -5.764, 1.0), (-1.536, -5.854, 1.0), (-1.718, -5.818, 1.0), (-1.664, -5.854, 1.0), (-1.6, -5.867, 1.0), (-2.2, 6.75, 0.0), (-2.2, 5.6, 0.5), (-2.2, 6.5, 0.5), (-2.2, -4.071, 0.0), (-2.2, -4.072, 0.05154), (-2.2, -4.3, 0.381), (-2.2, -4.234, 0.3389), (-2.2, -4.091, 0.134), (-2.2, -4.125, 0.2113), (-2.2, -4.173, 0.2805), (-2.2, 1.829, 0.0), (-2.2, 1.828, 0.05154), (-2.2, 1.6, 0.381), (-2.2, 1.666, 0.3389), (-2.2, 1.809, 0.134), (-2.2, 1.775, 0.2113), (-2.2, 1.727, 0.2805), (-0.6, 7.371, 0.1293), (-0.6, 7.3, 0.1), (-0.6, 7.229, 0.1293), (-2.138, -6.991, 0.9), (-2.138, -6.091, 0.0), (-2.171, -6.967, 0.9), (-2.171, -6.066, 0.0), (-2.192, -6.93, 0.9), (-2.192, -6.029, 0.0), (-2.2, 1.266, 0.4095), (-2.2, 1.2, 0.3804), (-2.2, 1.595, 0.3843), (-2.2, 1.348, 0.4278), (-2.2, 1.433, 0.4296), (-2.2, 1.516, 0.4149), (-2.173, 1.827, 0.0), (-2.171, 1.726, 0.0), (-2.2, 0.9851, 0.1161), (-2.2, 1.016, 0.1948), (-2.2, 1.061, 0.266), (-1.929, 1.726, 0.0), (-1.927, 1.827, 0.0), (-1.0, 1.827, 0.0), (-2.0, 1.726, 0.0), (-2.2, 1.12, 0.327), (-2.2, 0.9704, 0.03291), (-2.2, 1.189, 0.3755), (-2.173, -4.073, 0.0), (-2.171, -4.174, 0.0), (-2.2, -4.915, 0.1161), (-2.2, -4.884, 0.1948), (-2.2, -4.839, 0.266), (-2.2, -4.552, 0.4278), (-2.2, -4.467, 0.4296), (-2.2, -4.384, 0.4149), (-1.929, -4.174, 0.0), (-1.927, -4.073, 0.0), (-2.2, -4.93, 0.03291), (-2.2, -4.305, 0.3843), (-2.2, -4.78, 0.327), (-2.2, -4.634, 0.4095), (-2.2, -4.711, 0.3755), (-1.0, -4.073, 0.0), (-2.0, -4.174, 0.0), (1.346, 7.036, 9.537e-08), (1.382, 6.982, 0.0), (-1.5, 6.933, 0.0), (-1.436, 6.946, 0.0), (-1.654, 7.036, 0.0), (-1.618, 6.982, 0.0), (-1.564, 6.946, 0.0), (-1.654, 4.636, 0.0), (-1.618, 4.582, 0.0), (-1.346, 4.636, 0.0), (-1.33, 4.406, 0.7), (1.436, 6.946, 0.0), (1.5, 6.933, 9.537e-08), (-1.346, 7.036, 0.0), (-1.333, 7.1, 0.0), (-1.5, 4.533, 0.0), (-1.436, 4.546, 9.537e-08), (1.618, 4.582, 9.537e-08), (1.564, 4.546, 0.0), (-1.346, 7.164, 0.0), (-1.382, 7.218, 0.0), (-1.654, 7.164, 0.0), (-1.667, 7.1, 0.0), (-1.618, 7.218, 0.0), (-1.436, 7.254, 9.537e-08), (-1.5, 7.267, 0.0), (-1.564, 7.254, 0.0), (1.654, 7.036, 9.537e-08), (1.667, 7.1, 0.0), (-1.382, 4.582, 0.0), (-1.564, 4.546, 0.0), (1.618, 6.982, 0.0), (1.564, 6.946, 0.0), (1.564, 7.254, 0.0), (1.5, 7.267, 9.537e-08), (-1.67, 4.406, 0.7), (1.382, 7.218, 0.0), (1.346, 7.164, 9.537e-08), (1.654, 7.164, 9.537e-08), (1.618, 7.218, 0.0), (1.436, 7.254, 0.0), (1.654, 4.636, 0.0), (1.67, 4.406, 0.7), (1.346, 4.636, 9.537e-08), (1.33, 4.406, 0.7), (1.382, 4.582, 9.537e-08), (1.436, 4.546, 0.0), (1.5, 4.533, 9.537e-08), (1.333, 7.1, 0.0), (-1.382, 6.982, 0.0), (1.446, -5.636, 1.0), (-1.754, -5.636, 1.0), (1.718, -5.582, 1.0), (1.754, -5.636, 1.0), (1.536, -5.546, 1.0), (1.482, -5.582, 1.0), (-1.664, -5.546, 1.0), (-1.6, -5.533, 1.0), (-1.718, -5.582, 1.0), (1.6, -5.533, 1.0), (1.664, -5.546, 1.0), (-1.482, -5.582, 1.0), (-1.446, -5.636, 1.0), (-1.536, -5.546, 1.0), (0.6, 7.3, 0.3), (0.6, 7.371, 0.2707), (0.35, 7.371, 0.2707), (0.35, 7.3, 0.3), (-0.35, 7.3, 0.1), (-0.35, 7.229, 0.1293), (-0.35, 7.371, 0.1293), (0.6, 7.229, 0.2707), (0.35, 7.229, 0.2707), (0.9, 6.75, 9.537e-08), (1.0, 6.75, 0.0), (2.0, 6.75, 0.0), (-2.2, 5.05, 0.5), (-2.2, 5.05, 0.21), (-0.9, 6.75, 9.537e-08), (-1.0, 6.75, 0.0), (-2.0, 6.75, 0.0), (2.2, 5.05, 0.21), (2.2, 5.05, 0.5), (-1.936, -6.496, 0.3957), (1.936, -6.496, 0.3957), (-1.05, -6.51, 0.41), (-1.05, -6.71, 0.61)], [], [(0, 1, 2), (0, 2, 3), (4, 5, 6), (4, 6, 7), (8, 9, 10), (8, 10, 7), (11, 12, 13), (11, 13, 14), (8, 15, 16), (16, 17, 9), (16, 9, 8), (18, 3, 2), (18, 2, 19), (20, 21, 13), (20, 13, 12), (22, 23, 24), (22, 24, 25), (26, 27, 23), (26, 23, 22), (23, 28, 29), (23, 29, 24), (30, 31, 12), (30, 12, 11), (18, 19, 5), (18, 5, 4), (26, 22, 20), (26, 20, 32), (22, 25, 21), (22, 21, 20), (33, 26, 32), (33, 32, 15), (34, 35, 1), (34, 1, 0), (32, 20, 12), (32, 12, 31), (25, 34, 0), (25, 0, 21), (14, 18, 4), (14, 4, 11), (27, 36, 28), (27, 28, 23), (14, 13, 3), (14, 3, 18), (36, 27, 26), (26, 33, 37), (26, 37, 36), (11, 4, 7), (11, 7, 30), (21, 0, 3), (21, 3, 13), (7, 10, 38), (7, 38, 30), (32, 39, 16), (32, 16, 15), (30, 38, 40), (30, 40, 31), (32, 31, 40), (40, 41, 39), (40, 39, 32), (42, 43, 44), (42, 44, 45), (46, 47, 48), (46, 48, 49), (50, 47, 51), (50, 51, 52), (53, 54, 55), (53, 55, 56), (57, 58, 50), (50, 52, 59), (50, 59, 57), (60, 61, 44), (60, 44, 43), (62, 56, 55), (62, 55, 63), (64, 65, 66), (64, 66, 67), (68, 64, 67), (68, 67, 69), (67, 66, 70), (67, 70, 71), (72, 53, 56), (72, 56, 73), (60, 46, 49), (60, 49, 61), (68, 74, 62), (68, 62, 64), (64, 62, 63), (64, 63, 65), (75, 58, 74), (75, 74, 68), (76, 42, 45), (76, 45, 77), (74, 73, 56), (74, 56, 62), (65, 63, 42), (65, 42, 76), (54, 53, 46), (54, 46, 60), (69, 67, 71), (69, 71, 78), (54, 60, 43), (54, 43, 55), (68, 69, 78), (78, 79, 75), (78, 75, 68), (53, 72, 47), (53, 47, 46), (63, 55, 43), (63, 43, 42), (47, 72, 80), (47, 80, 51), (74, 58, 57), (74, 57, 81), (72, 73, 82), (72, 82, 80), (82, 73, 74), (74, 81, 83), (74, 83, 82), (84, 85, 86), (84, 86, 87), (88, 84, 89), (88, 89, 90), (90, 91, 92), (90, 92, 88), (93, 88, 92), (93, 92, 94), (95, 96, 97), (95, 97, 94), (87, 98, 89), (87, 89, 84), (91, 99, 100), (91, 100, 98), (101, 102, 103), (103, 104, 105), (103, 105, 101), (94, 92, 87), (94, 87, 95), (91, 98, 87), (91, 87, 92), (90, 106, 99), (90, 99, 91), (99, 107, 108), (99, 108, 100), (89, 109, 106), (89, 106, 90), (98, 100, 109), (98, 109, 89), (109, 110, 111), (109, 111, 106), (106, 111, 107), (106, 107, 99), (100, 108, 110), (100, 110, 109), (102, 93, 94), (102, 94, 97), (101, 105, 112), (101, 112, 96), (97, 113, 103), (97, 103, 102), (97, 96, 112), (114, 113, 97), (112, 114, 97), (115, 116, 117), (115, 117, 118), (119, 120, 121), (119, 121, 115), (120, 119, 122), (120, 122, 123), (124, 125, 122), (124, 122, 119), (126, 125, 127), (126, 127, 128), (116, 115, 121), (116, 121, 129), (123, 129, 130), (123, 130, 131), (132, 133, 134), (134, 135, 136), (134, 136, 132), (125, 126, 116), (125, 116, 122), (123, 122, 116), (123, 116, 129), (120, 123, 131), (120, 131, 137), (131, 130, 138), (131, 138, 139), (121, 120, 137), (121, 137, 140), (129, 121, 140), (129, 140, 130), (140, 137, 141), (140, 141, 142), (137, 131, 139), (137, 139, 141), (130, 140, 142), (130, 142, 138), (133, 127, 125), (133, 125, 124), (134, 128, 143), (134, 143, 135), (127, 133, 132), (127, 132, 144), (143, 128, 127), (127, 144, 145), (127, 145, 143), (146, 147, 148), (148, 149, 150), (151, 146, 148), (148, 150, 151), (152, 153, 154), (152, 154, 155), (156, 149, 148), (152, 155, 156), (148, 152, 156), (153, 152, 157), (157, 158, 159), (160, 153, 157), (157, 159, 160), (158, 157, 161), (161, 162, 163), (164, 158, 161), (161, 163, 164), (165, 166, 167), (165, 167, 168), (169, 162, 161), (165, 168, 169), (161, 165, 169), (166, 165, 147), (147, 146, 170), (171, 166, 147), (147, 170, 171), (172, 173, 174), (174, 175, 176), (177, 172, 174), (174, 176, 177), (178, 179, 180), (178, 180, 181), (182, 175, 174), (178, 181, 182), (174, 178, 182), (179, 178, 183), (183, 184, 185), (186, 179, 183), (183, 185, 186), (184, 183, 187), (187, 188, 189), (190, 184, 187), (187, 189, 190), (191, 192, 193), (191, 193, 194), (195, 188, 187), (191, 194, 195), (187, 191, 195), (192, 191, 173), (173, 172, 196), (197, 192, 173), (173, 196, 197), (198, 199, 200), (201, 198, 200), (202, 203, 201), (204, 205, 202), (201, 200, 206), (204, 202, 201), (201, 206, 204), (207, 208, 209), (207, 209, 210), (211, 212, 213), (211, 213, 198), (214, 215, 216), (214, 216, 217), (218, 219, 215), (215, 214, 220), (220, 221, 218), (215, 220, 218), (222, 223, 224), (222, 224, 225), (226, 227, 228), (228, 229, 230), (230, 231, 226), (228, 230, 226), (231, 218, 232), (231, 232, 233), (221, 220, 208), (208, 207, 227), (227, 226, 221), (208, 227, 221), (234, 235, 236), (234, 236, 237), (231, 230, 223), (223, 222, 219), (219, 218, 231), (223, 219, 231), (238, 233, 138), (142, 141, 239), (238, 138, 142), (238, 142, 239), (226, 231, 233), (226, 233, 238), (218, 221, 239), (218, 239, 232), (221, 226, 238), (221, 238, 239), (240, 241, 242), (240, 242, 243), (244, 245, 240), (246, 247, 244), (240, 243, 248), (248, 246, 244), (248, 244, 240), (249, 250, 251), (249, 251, 252), (237, 236, 253), (237, 253, 254), (255, 241, 240), (255, 240, 256), (253, 236, 235), (255, 257, 258), (255, 258, 259), (260, 253, 235), (261, 262, 260), (235, 255, 259), (259, 261, 260), (235, 259, 260), (263, 264, 265), (263, 265, 266), (267, 268, 269), (263, 266, 270), (270, 267, 269), (270, 269, 263), (271, 272, 273), (271, 273, 274), (252, 251, 275), (252, 275, 276), (277, 264, 263), (277, 263, 278), (275, 251, 250), (250, 277, 278), (279, 275, 250), (250, 278, 279), (280, 281, 282), (280, 282, 283), (284, 285, 286), (280, 283, 287), (284, 286, 280), (287, 284, 280), (288, 289, 290), (288, 290, 291), (292, 281, 280), (292, 280, 293), (294, 295, 296), (294, 296, 297), (294, 297, 298), (298, 299, 300), (300, 301, 294), (298, 300, 294), (302, 303, 304), (302, 304, 305), (306, 307, 308), (308, 309, 310), (310, 311, 306), (308, 310, 306), (310, 312, 313), (310, 313, 299), (288, 291, 301), (301, 300, 309), (309, 308, 288), (301, 309, 288), (314, 315, 316), (314, 316, 317), (302, 305, 311), (311, 310, 299), (299, 298, 302), (311, 299, 302), (110, 318, 319), (319, 313, 107), (111, 110, 319), (319, 107, 111), (309, 318, 312), (309, 312, 310), (299, 313, 319), (299, 319, 300), (300, 319, 318), (300, 318, 309), (320, 321, 322), (320, 322, 323), (324, 315, 314), (325, 326, 324), (327, 325, 324), (314, 320, 323), (323, 327, 324), (314, 323, 324), (328, 329, 330), (328, 330, 331), (315, 324, 332), (315, 332, 316), (333, 334, 335), (333, 335, 320), (317, 316, 332), (332, 336, 337), (332, 337, 338), (339, 340, 333), (332, 338, 341), (341, 339, 333), (317, 332, 341), (341, 333, 317), (342, 343, 344), (342, 344, 345), (346, 329, 328), (347, 348, 346), (349, 347, 346), (328, 342, 345), (345, 349, 346), (328, 345, 346), (329, 346, 350), (329, 350, 330), (351, 352, 353), (351, 353, 342), (331, 330, 350), (350, 352, 351), (350, 351, 331), (207, 228, 227), (229, 223, 230), (214, 208, 220), (222, 215, 219), (307, 288, 308), (305, 306, 311), (291, 294, 301), (297, 302, 298), (211, 198, 201), (211, 201, 354), (207, 210, 355), (207, 355, 228), (222, 225, 216), (222, 216, 215), (235, 234, 241), (235, 241, 255), (250, 249, 264), (250, 264, 277), (272, 271, 281), (272, 281, 292), (307, 356, 289), (307, 289, 288), (297, 296, 303), (297, 303, 302), (333, 320, 314), (333, 314, 317), (351, 342, 328), (351, 328, 331), (201, 203, 357), (201, 357, 354), (200, 199, 282), (200, 282, 358), (359, 360, 361), (359, 361, 362), (363, 364, 365), (363, 365, 366), (367, 368, 246), (367, 246, 248), (369, 370, 267), (369, 267, 270), (371, 363, 366), (371, 366, 372), (373, 367, 248), (373, 248, 243), (374, 369, 270), (374, 270, 266), (206, 200, 358), (206, 358, 375), (376, 359, 362), (376, 362, 377), (285, 284, 378), (285, 378, 205), (379, 380, 381), (379, 381, 382), (205, 204, 383), (205, 383, 285), (384, 385, 386), (384, 386, 387), (284, 287, 388), (284, 388, 378), (380, 389, 390), (380, 390, 381), (283, 282, 199), (283, 199, 391), (392, 393, 394), (392, 394, 395), (287, 283, 391), (287, 391, 388), (389, 392, 395), (389, 395, 390), (343, 371, 372), (343, 372, 340), (321, 373, 243), (321, 243, 242), (257, 374, 266), (257, 266, 265), (334, 333, 340), (334, 340, 372), (365, 337, 336), (334, 372, 366), (366, 365, 336), (366, 336, 334), (212, 211, 393), (212, 393, 392), (380, 379, 396), (212, 392, 389), (380, 396, 212), (389, 380, 212), (397, 398, 261), (397, 261, 259), (399, 400, 327), (399, 327, 323), (341, 338, 349), (341, 349, 345), (398, 268, 262), (398, 262, 261), (400, 247, 325), (400, 325, 327), (338, 337, 347), (338, 347, 349), (401, 397, 259), (401, 259, 258), (402, 399, 323), (402, 323, 322), (339, 341, 345), (339, 345, 344), (364, 347, 337), (364, 337, 365), (368, 325, 247), (368, 247, 246), (370, 262, 268), (370, 268, 267), (204, 206, 375), (204, 375, 383), (385, 376, 377), (385, 377, 386), (265, 401, 258), (265, 258, 257), (242, 402, 322), (242, 322, 321), (340, 339, 344), (340, 344, 343), (403, 404, 405), (405, 406, 407), (408, 403, 405), (405, 407, 408), (409, 410, 411), (409, 411, 412), (413, 406, 405), (409, 412, 413), (405, 409, 413), (410, 409, 414), (414, 415, 416), (417, 410, 414), (414, 416, 417), (415, 414, 418), (418, 419, 420), (421, 415, 418), (418, 420, 421), (422, 423, 424), (422, 424, 425), (426, 419, 418), (422, 425, 426), (418, 422, 426), (423, 422, 404), (404, 403, 427), (428, 423, 404), (404, 427, 428), (429, 430, 431), (431, 432, 433), (434, 429, 431), (431, 433, 434), (435, 436, 437), (435, 437, 438), (439, 432, 431), (435, 438, 439), (431, 435, 439), (436, 435, 440), (440, 441, 442), (443, 436, 440), (440, 442, 443), (441, 440, 444), (444, 445, 446), (447, 441, 444), (444, 446, 447), (448, 449, 450), (448, 450, 451), (452, 445, 444), (448, 451, 452), (444, 448, 452), (449, 448, 430), (430, 429, 453), (454, 449, 430), (430, 453, 454), (455, 456, 457), (455, 457, 458), (459, 460, 455), (458, 459, 455), (455, 460, 461), (455, 461, 462), (463, 464, 465), (455, 462, 463), (455, 463, 465), (466, 465, 464), (466, 464, 467), (468, 469, 466), (467, 468, 466), (470, 466, 469), (470, 469, 471), (472, 473, 470), (471, 472, 470), (470, 473, 474), (470, 474, 475), (476, 477, 478), (470, 475, 476), (470, 476, 478), (456, 478, 477), (456, 477, 479), (480, 457, 456), (479, 480, 456), (481, 482, 483), (483, 484, 485), (486, 481, 483), (483, 485, 486), (487, 488, 489), (487, 489, 490), (491, 484, 483), (487, 490, 491), (483, 487, 491), (488, 487, 492), (492, 493, 494), (495, 488, 492), (492, 494, 495), (493, 492, 496), (496, 497, 498), (499, 493, 496), (496, 498, 499), (500, 501, 502), (500, 502, 503), (504, 497, 496), (500, 503, 504), (496, 500, 504), (501, 500, 482), (482, 481, 505), (506, 501, 482), (482, 505, 506), (507, 508, 509), (507, 509, 510), (511, 512, 507), (510, 511, 507), (507, 512, 513), (507, 513, 514), (515, 516, 517), (507, 514, 515), (507, 515, 517), (518, 517, 516), (518, 516, 519), (520, 521, 518), (519, 520, 518), (522, 518, 521), (522, 521, 523), (524, 525, 522), (523, 524, 522), (522, 525, 526), (522, 526, 527), (528, 529, 530), (522, 527, 528), (522, 528, 530), (508, 530, 529), (508, 529, 531), (532, 509, 508), (531, 532, 508), (533, 534, 535), (533, 535, 536), (537, 538, 533), (536, 537, 533), (533, 538, 539), (533, 539, 540), (541, 542, 543), (533, 540, 541), (533, 541, 543), (544, 543, 542), (544, 542, 545), (546, 547, 544), (545, 546, 544), (548, 544, 547), (548, 547, 549), (550, 551, 548), (549, 550, 548), (548, 551, 552), (548, 552, 553), (554, 555, 556), (548, 553, 554), (548, 554, 556), (534, 556, 555), (534, 555, 557), (558, 535, 534), (557, 558, 534), (559, 560, 561), (561, 562, 563), (564, 559, 561), (561, 563, 564), (565, 566, 567), (565, 567, 568), (569, 562, 561), (565, 568, 569), (561, 565, 569), (566, 565, 570), (570, 571, 572), (573, 566, 570), (570, 572, 573), (571, 570, 574), (574, 575, 576), (577, 571, 574), (574, 576, 577), (578, 579, 580), (578, 580, 581), (582, 575, 574), (578, 581, 582), (574, 578, 582), (579, 578, 560), (560, 559, 583), (584, 579, 560), (560, 583, 584), (585, 586, 587), (585, 587, 588), (586, 589, 590), (586, 590, 587), (589, 591, 592), (589, 592, 590), (591, 593, 594), (591, 594, 592), (593, 595, 596), (593, 596, 594), (595, 597, 598), (595, 598, 596), (597, 599, 600), (597, 600, 598), (599, 601, 602), (599, 602, 600), (601, 603, 604), (601, 604, 602), (603, 605, 606), (603, 606, 604), (605, 607, 608), (605, 608, 606), (607, 609, 610), (607, 610, 608), (609, 611, 612), (609, 612, 610), (611, 613, 614), (611, 614, 612), (613, 615, 616), (613, 616, 614), (615, 617, 618), (615, 618, 616), (588, 587, 619), (588, 619, 620), (587, 590, 621), (587, 621, 619), (590, 592, 622), (590, 622, 621), (592, 594, 623), (592, 623, 622), (594, 596, 624), (594, 624, 623), (596, 598, 625), (596, 625, 624), (598, 600, 626), (598, 626, 625), (600, 602, 627), (600, 627, 626), (602, 604, 628), (602, 628, 627), (604, 606, 629), (604, 629, 628), (606, 608, 630), (606, 630, 629), (608, 610, 631), (608, 631, 630), (610, 612, 632), (610, 632, 631), (612, 614, 633), (612, 633, 632), (614, 616, 634), (614, 634, 633), (634, 616, 618), (618, 635, 636), (636, 637, 634), (618, 636, 634), (638, 639, 586), (638, 586, 585), (639, 640, 589), (639, 589, 586), (640, 641, 591), (640, 591, 589), (641, 642, 593), (641, 593, 591), (642, 643, 595), (642, 595, 593), (643, 644, 597), (643, 597, 595), (644, 645, 599), (644, 599, 597), (645, 646, 601), (645, 601, 599), (646, 647, 603), (646, 603, 601), (647, 648, 605), (647, 605, 603), (648, 649, 607), (648, 607, 605), (649, 650, 609), (649, 609, 607), (650, 651, 611), (650, 611, 609), (651, 652, 613), (651, 613, 611), (652, 653, 615), (652, 615, 613), (615, 653, 654), (655, 617, 615), (654, 655, 615), (656, 657, 639), (656, 639, 638), (657, 658, 640), (657, 640, 639), (658, 659, 641), (658, 641, 640), (659, 660, 642), (659, 642, 641), (660, 661, 643), (660, 643, 642), (661, 662, 644), (661, 644, 643), (662, 663, 645), (662, 645, 644), (663, 664, 646), (663, 646, 645), (664, 665, 647), (664, 647, 646), (665, 666, 648), (665, 648, 647), (666, 667, 649), (666, 649, 648), (667, 668, 650), (667, 650, 649), (668, 669, 651), (668, 651, 650), (669, 670, 652), (669, 652, 651), (670, 671, 653), (670, 653, 652), (671, 672, 654), (671, 654, 653), (620, 619, 673), (619, 621, 673), (621, 622, 673), (622, 623, 673), (623, 624, 673), (624, 625, 673), (625, 626, 673), (626, 627, 673), (627, 628, 673), (628, 629, 673), (629, 630, 673), (630, 631, 673), (631, 632, 673), (632, 633, 673), (633, 634, 673), (634, 637, 673), (674, 675, 676), (674, 676, 677), (675, 678, 679), (675, 679, 676), (678, 680, 681), (678, 681, 679), (680, 682, 683), (680, 683, 681), (682, 684, 685), (682, 685, 683), (684, 686, 687), (684, 687, 685), (686, 688, 689), (686, 689, 687), (688, 690, 691), (688, 691, 689), (690, 692, 693), (690, 693, 691), (692, 694, 695), (692, 695, 693), (694, 696, 697), (694, 697, 695), (696, 698, 699), (696, 699, 697), (698, 700, 701), (698, 701, 699), (700, 702, 703), (700, 703, 701), (702, 704, 705), (702, 705, 703), (704, 706, 707), (704, 707, 705), (677, 676, 708), (677, 708, 709), (676, 679, 710), (676, 710, 708), (679, 681, 711), (679, 711, 710), (681, 683, 712), (681, 712, 711), (683, 685, 713), (683, 713, 712), (685, 687, 714), (685, 714, 713), (687, 689, 715), (687, 715, 714), (689, 691, 716), (689, 716, 715), (691, 693, 717), (691, 717, 716), (693, 695, 718), (693, 718, 717), (695, 697, 719), (695, 719, 718), (697, 699, 720), (697, 720, 719), (699, 701, 721), (699, 721, 720), (701, 703, 722), (701, 722, 721), (703, 705, 723), (703, 723, 722), (723, 705, 707), (723, 707, 724), (725, 726, 723), (724, 725, 723), (727, 728, 675), (727, 675, 674), (728, 729, 678), (728, 678, 675), (729, 730, 680), (729, 680, 678), (730, 731, 682), (730, 682, 680), (731, 732, 684), (731, 684, 682), (732, 733, 686), (732, 686, 684), (733, 734, 688), (733, 688, 686), (734, 735, 690), (734, 690, 688), (735, 736, 692), (735, 692, 690), (736, 737, 694), (736, 694, 692), (737, 738, 696), (737, 696, 694), (738, 739, 698), (738, 698, 696), (739, 740, 700), (739, 700, 698), (740, 741, 702), (740, 702, 700), (741, 742, 704), (741, 704, 702), (704, 742, 743), (744, 706, 704), (743, 744, 704), (745, 746, 728), (745, 728, 727), (746, 747, 729), (746, 729, 728), (747, 748, 730), (747, 730, 729), (748, 749, 731), (748, 731, 730), (749, 750, 732), (749, 732, 731), (750, 751, 733), (750, 733, 732), (751, 752, 734), (751, 734, 733), (752, 753, 735), (752, 735, 734), (753, 754, 736), (753, 736, 735), (754, 755, 737), (754, 737, 736), (755, 756, 738), (755, 738, 737), (756, 757, 739), (756, 739, 738), (757, 758, 740), (757, 740, 739), (758, 759, 741), (758, 741, 740), (759, 760, 742), (759, 742, 741), (760, 761, 743), (760, 743, 742), (709, 708, 762), (708, 710, 762), (710, 711, 762), (711, 712, 762), (712, 713, 762), (713, 714, 762), (714, 715, 762), (715, 716, 762), (716, 717, 762), (717, 718, 762), (718, 719, 762), (719, 720, 762), (720, 721, 762), (721, 722, 762), (722, 723, 762), (723, 726, 763), (723, 763, 762), (764, 765, 766), (764, 766, 767), (768, 769, 770), (768, 770, 771), (768, 772, 773), (768, 773, 774), (775, 776, 774), (775, 774, 773), (777, 778, 771), (777, 771, 770), (779, 780, 781), (779, 781, 782), (783, 784, 785), (785, 786, 787), (785, 787, 783), (788, 789, 790), (788, 790, 791), (792, 793, 794), (788, 791, 795), (795, 792, 794), (788, 795, 794), (796, 797, 798), (799, 800, 801), (796, 798, 799), (799, 801, 796), (802, 784, 783), (803, 804, 805), (802, 783, 803), (803, 805, 802), (806, 807, 808), (806, 808, 766), (809, 810, 811), (809, 811, 812), (813, 779, 814), (813, 814, 815), (816, 817, 778), (816, 778, 777), (818, 819, 820), (820, 821, 822), (822, 823, 818), (820, 822, 818), (824, 808, 814), (814, 779, 782), (782, 825, 826), (826, 827, 824), (824, 814, 782), (782, 826, 824), (797, 818, 823), (828, 798, 797), (823, 828, 797), (785, 829, 830), (830, 831, 832), (832, 786, 785), (830, 832, 785), (833, 834, 326), (833, 326, 335), (332, 835, 836), (334, 336, 332), (833, 335, 334), (334, 332, 836), (836, 833, 334), (780, 794, 837), (780, 837, 781), (838, 839, 840), (838, 840, 841), (809, 812, 842), (809, 842, 843), (844, 776, 775), (844, 775, 845), (846, 847, 848), (846, 848, 849), (850, 851, 744), (744, 743, 761), (761, 852, 850), (744, 761, 850), (853, 854, 855), (853, 855, 856), (851, 857, 724), (707, 706, 744), (851, 724, 707), (707, 744, 851), (858, 838, 854), (858, 854, 859), (860, 839, 838), (860, 838, 858), (854, 838, 841), (854, 841, 855), (861, 862, 635), (618, 617, 655), (861, 635, 618), (618, 655, 861), (807, 863, 864), (807, 864, 865), (866, 861, 655), (655, 654, 672), (672, 867, 866), (655, 672, 866), (868, 853, 863), (868, 863, 869), (793, 861, 866), (793, 866, 765), (808, 807, 865), (808, 865, 814), (793, 792, 870), (861, 793, 870), (871, 790, 789), (872, 871, 789), (861, 870, 873), (872, 789, 862), (861, 873, 872), (862, 861, 872), (869, 863, 807), (869, 807, 806), (841, 874, 847), (841, 847, 855), (875, 865, 864), (875, 864, 876), (877, 878, 879), (877, 879, 880), (881, 844, 839), (881, 839, 860), (846, 856, 855), (846, 855, 847), (845, 882, 883), (845, 883, 840), (114, 884, 885), (886, 887, 104), (886, 104, 103), (113, 114, 885), (886, 103, 113), (885, 886, 113), (859, 854, 853), (859, 853, 868), (841, 840, 883), (841, 883, 874), (874, 883, 879), (874, 879, 878), (888, 889, 890), (888, 890, 829), (891, 884, 114), (891, 114, 112), (104, 887, 880), (891, 112, 105), (105, 104, 880), (891, 105, 880), (892, 893, 894), (892, 894, 895), (896, 897, 898), (898, 899, 900), (901, 896, 898), (898, 900, 901), (820, 819, 887), (820, 887, 886), (902, 903, 904), (902, 904, 905), (904, 903, 906), (904, 906, 907), (637, 636, 904), (908, 909, 673), (637, 904, 907), (910, 911, 908), (912, 910, 908), (673, 637, 907), (673, 907, 913), (912, 908, 673), (914, 912, 673), (673, 913, 915), (916, 914, 673), (915, 916, 673), (763, 917, 918), (763, 918, 919), (897, 896, 762), (762, 763, 919), (762, 919, 920), (921, 922, 897), (923, 921, 897), (762, 920, 924), (762, 924, 925), (923, 897, 762), (762, 925, 926), (926, 923, 762), (927, 928, 917), (917, 763, 726), (726, 725, 927), (917, 726, 927), (815, 929, 930), (815, 930, 931), (889, 932, 796), (889, 796, 890), (933, 809, 843), (933, 843, 892), (352, 934, 836), (836, 835, 348), (353, 352, 836), (836, 348, 353), (935, 936, 937), (937, 938, 939), (940, 941, 935), (937, 939, 940), (937, 940, 935), (888, 829, 785), (888, 785, 942), (943, 944, 930), (943, 930, 929), (945, 818, 797), (945, 797, 946), (877, 819, 818), (877, 818, 945), (286, 947, 811), (810, 948, 949), (810, 949, 293), (280, 286, 811), (810, 293, 280), (811, 810, 280), (950, 951, 931), (950, 931, 952), (810, 953, 296), (295, 954, 817), (810, 296, 295), (817, 955, 810), (295, 817, 810), (956, 784, 802), (956, 802, 957), (946, 797, 796), (946, 796, 932), (834, 902, 905), (834, 905, 835), (956, 942, 785), (956, 785, 784), (958, 959, 960), (958, 960, 961), (962, 961, 884), (962, 884, 891), (842, 963, 964), (842, 964, 843), (876, 864, 856), (876, 856, 846), (909, 908, 928), (928, 927, 965), (966, 909, 928), (928, 965, 966), (863, 853, 856), (863, 856, 864), (829, 890, 967), (829, 967, 830), (876, 846, 849), (876, 849, 968), (893, 964, 961), (893, 961, 962), (899, 898, 969), (899, 969, 970), (971, 972, 899), (936, 935, 971), (973, 974, 936), (899, 970, 975), (975, 973, 936), (936, 971, 899), (975, 936, 899), (775, 976, 882), (775, 882, 845), (769, 776, 844), (769, 844, 881), (977, 978, 979), (977, 979, 980), (839, 844, 845), (839, 845, 840), (981, 982, 983), (978, 977, 984), (978, 984, 985), (986, 981, 983), (987, 986, 983), (978, 985, 988), (978, 988, 989), (990, 987, 983), (978, 989, 991), (991, 990, 983), (983, 978, 991), (944, 992, 993), (944, 993, 930), (961, 964, 963), (961, 963, 958), (796, 801, 967), (796, 967, 890), (802, 805, 992), (802, 992, 944), (952, 931, 930), (952, 930, 993), (960, 959, 994), (960, 994, 995), (996, 997, 998), (999, 996, 998), (960, 995, 1000), (960, 1000, 1001), (1002, 999, 998), (1003, 1002, 998), (998, 960, 1001), (1004, 1003, 998), (1001, 1004, 998), (961, 960, 998), (961, 998, 884), (884, 998, 997), (884, 997, 885), (982, 899, 972), (1005, 983, 982), (972, 1005, 982), (976, 1006, 1007), (976, 1007, 1008), (962, 882, 976), (1009, 894, 893), (1010, 1009, 893), (962, 976, 1008), (1010, 893, 962), (1008, 1010, 962), (962, 891, 1011), (962, 1011, 1012), (1013, 883, 882), (962, 1012, 1014), (1014, 1013, 882), (882, 962, 1014), (875, 876, 942), (875, 942, 956), (847, 946, 932), (847, 932, 848), (817, 954, 290), (817, 290, 289), (303, 296, 953), (304, 303, 953), (778, 817, 289), (778, 289, 356), (304, 953, 772), (778, 356, 1015), (1015, 304, 772), (772, 778, 1015), (878, 877, 945), (878, 945, 874), (874, 945, 946), (874, 946, 847), (968, 888, 942), (968, 942, 876), (934, 788, 1016), (1016, 1017, 1018), (934, 1016, 1018), (19, 2, 780), (5, 19, 780), (934, 1018, 6), (6, 5, 780), (780, 934, 6), (933, 892, 895), (933, 895, 1019), (1020, 775, 773), (933, 1019, 1021), (1021, 1020, 773), (773, 933, 1021), (849, 848, 932), (849, 932, 889), (929, 17, 16), (39, 41, 956), (943, 929, 16), (39, 956, 957), (943, 16, 39), (39, 957, 943), (843, 964, 893), (843, 893, 892), (883, 891, 880), (883, 880, 879), (968, 849, 889), (968, 889, 888), (819, 877, 880), (819, 880, 887), (905, 904, 862), (905, 862, 789), (904, 636, 635), (904, 635, 862), (927, 725, 724), (927, 724, 857), (938, 955, 817), (938, 817, 816), (951, 813, 815), (951, 815, 931), (835, 905, 789), (835, 789, 788), (802, 944, 943), (802, 943, 957), (875, 956, 1022), (875, 1022, 865), (17, 929, 815), (815, 1022, 956), (956, 41, 40), (956, 40, 38), (9, 17, 815), (10, 9, 815), (815, 956, 38), (815, 38, 10), (814, 865, 1023), (814, 1023, 1024), (1022, 815, 814), (1025, 1026, 1022), (1027, 1025, 1022), (814, 1024, 1028), (814, 1028, 1029), (1027, 1022, 814), (1030, 1027, 814), (814, 1029, 1031), (814, 1031, 1030), (779, 813, 934), (779, 934, 780), (773, 772, 953), (773, 953, 933), (1032, 770, 769), (769, 881, 1033), (1033, 1034, 86), (85, 1032, 769), (769, 1033, 86), (769, 86, 85), (933, 953, 810), (933, 810, 809), (813, 951, 836), (813, 836, 934), (1035, 850, 868), (868, 869, 1036), (868, 1036, 1037), (1038, 1035, 868), (1039, 1038, 868), (868, 1037, 1040), (1041, 1039, 868), (868, 1040, 1041), (1042, 980, 860), (860, 858, 1043), (860, 1043, 1044), (1045, 1042, 860), (1046, 1045, 860), (860, 1044, 1047), (1048, 1046, 860), (860, 1047, 1048), (951, 950, 833), (951, 833, 836), (767, 766, 808), (767, 808, 824), (866, 806, 766), (866, 766, 765), (771, 778, 772), (771, 772, 768), (774, 776, 769), (774, 769, 768), (938, 948, 387), (938, 387, 386), (362, 361, 955), (938, 386, 377), (377, 362, 955), (938, 377, 955), (937, 947, 286), (937, 286, 274), (949, 948, 938), (937, 274, 273), (273, 949, 938), (937, 273, 938), (781, 837, 1049), (781, 1049, 1050), (1050, 1049, 1051), (1050, 1051, 1052), (1052, 1051, 1053), (1052, 1053, 1054), (1054, 1053, 764), (1054, 764, 767), (782, 781, 1050), (782, 1050, 825), (825, 1050, 1052), (825, 1052, 826), (826, 1052, 1054), (826, 1054, 827), (827, 1054, 767), (827, 767, 824), (837, 794, 793), (793, 765, 764), (764, 1053, 1051), (1051, 1049, 837), (837, 793, 764), (764, 1051, 837), (859, 1055, 1056), (859, 1056, 1057), (1043, 858, 859), (1058, 1043, 859), (859, 1057, 1059), (1060, 1058, 859), (1059, 1060, 859), (1061, 745, 727), (1061, 727, 1062), (1063, 759, 758), (1063, 758, 1064), (1064, 758, 757), (1064, 757, 1065), (1057, 753, 752), (1057, 752, 1059), (1044, 749, 748), (1044, 748, 1047), (1059, 752, 751), (1059, 751, 1060), (1066, 674, 677), (1066, 677, 1067), (1056, 754, 753), (1056, 753, 1057), (1068, 1067, 677), (677, 709, 901), (900, 1068, 677), (677, 901, 900), (1045, 745, 1061), (1045, 1061, 1042), (977, 1069, 1066), (1067, 1068, 982), (977, 1066, 1067), (1067, 982, 977), (1065, 757, 756), (1065, 756, 1070), (1060, 751, 750), (1060, 750, 1058), (850, 852, 1071), (850, 1071, 1063), (859, 868, 850), (1072, 1055, 859), (1070, 1072, 859), (859, 850, 1063), (859, 1063, 1064), (1065, 1070, 859), (1064, 1065, 859), (761, 760, 1071), (761, 1071, 852), (1055, 1072, 755), (755, 754, 1056), (755, 1056, 1055), (1071, 760, 759), (1071, 759, 1063), (1046, 746, 745), (1046, 745, 1045), (1048, 747, 746), (1048, 746, 1046), (1068, 900, 899), (1068, 899, 982), (1047, 748, 747), (1047, 747, 1048), (901, 709, 896), (709, 762, 896), (1043, 1058, 750), (750, 749, 1044), (750, 1044, 1043), (980, 1042, 1061), (1061, 1062, 1069), (1069, 977, 980), (1061, 1069, 980), (1069, 1062, 727), (727, 674, 1066), (727, 1066, 1069), (1070, 756, 755), (1070, 755, 1072), (1073, 656, 638), (1073, 638, 1074), (1075, 670, 669), (1075, 669, 1076), (1076, 669, 668), (1076, 668, 1077), (1078, 664, 663), (1078, 663, 1079), (1037, 660, 659), (1037, 659, 1040), (1079, 663, 662), (1079, 662, 1080), (1081, 585, 588), (1081, 588, 1082), (866, 867, 1083), (866, 1083, 1075), (869, 806, 866), (1084, 1036, 869), (1080, 1084, 869), (866, 1075, 1076), (866, 1076, 1077), (1079, 1080, 869), (1078, 1079, 869), (869, 866, 1077), (869, 1077, 1085), (1086, 1078, 869), (869, 1085, 1087), (1087, 1086, 869), (1086, 665, 664), (1086, 664, 1078), (1088, 1082, 588), (588, 620, 966), (965, 1088, 588), (588, 966, 965), (1038, 656, 1073), (1038, 1073, 1035), (1077, 668, 667), (1077, 667, 1085), (1080, 662, 661), (1080, 661, 1084), (672, 671, 1083), (672, 1083, 867), (1087, 666, 665), (1087, 665, 1086), (1083, 671, 670), (1083, 670, 1075), (1039, 657, 656), (1039, 656, 1038), (1041, 658, 657), (1041, 657, 1039), (850, 1035, 1073), (1073, 1074, 1089), (1089, 851, 850), (1073, 1089, 850), (1040, 659, 658), (1040, 658, 1041), (966, 620, 909), (620, 673, 909), (1088, 965, 927), (1088, 927, 857), (1036, 1084, 661), (661, 660, 1037), (661, 1037, 1036), (851, 1089, 1081), (1082, 1088, 857), (851, 1081, 1082), (1082, 857, 851), (1089, 1074, 638), (638, 585, 1081), (638, 1081, 1089), (1085, 667, 666), (1085, 666, 1087), (1090, 1091, 1092), (1090, 1092, 1093), (1093, 1092, 1094), (1093, 1094, 1095), (1095, 1094, 1096), (1095, 1096, 1097), (1097, 1096, 1098), (1097, 1098, 1099), (1099, 1098, 1100), (1099, 1100, 1101), (1101, 1100, 1102), (1101, 1102, 1103), (1103, 1102, 1104), (1103, 1104, 1105), (1105, 1104, 1106), (1105, 1106, 1107), (1107, 1106, 1108), (1107, 1108, 1109), (1109, 1108, 1110), (1109, 1110, 1111), (1111, 1110, 1112), (1111, 1112, 1113), (1113, 1112, 1114), (1113, 1114, 1115), (1115, 1114, 1116), (1115, 1116, 1117), (1117, 1116, 1118), (1117, 1118, 1119), (1119, 1118, 1120), (1119, 1120, 1121), (1121, 1120, 1122), (1121, 1122, 1123), (1091, 1124, 1125), (1091, 1125, 1092), (1092, 1125, 1126), (1092, 1126, 1094), (1094, 1126, 1127), (1094, 1127, 1096), (1096, 1127, 1128), (1096, 1128, 1098), (1098, 1128, 1129), (1098, 1129, 1100), (1100, 1129, 1130), (1100, 1130, 1102), (1102, 1130, 1131), (1102, 1131, 1104), (1104, 1131, 1132), (1104, 1132, 1106), (1106, 1132, 1133), (1106, 1133, 1108), (1108, 1133, 1134), (1108, 1134, 1110), (1110, 1134, 1135), (1110, 1135, 1112), (1112, 1135, 1136), (1112, 1136, 1114), (1114, 1136, 1137), (1114, 1137, 1116), (1116, 1137, 1138), (1116, 1138, 1118), (1118, 1138, 1139), (1118, 1139, 1120), (1122, 1120, 1139), (1139, 1140, 1141), (1142, 1122, 1139), (1139, 1141, 1142), (1143, 1090, 1093), (1143, 1093, 1144), (1144, 1093, 1095), (1144, 1095, 1145), (1145, 1095, 1097), (1145, 1097, 1146), (1146, 1097, 1099), (1146, 1099, 1147), (1147, 1099, 1101), (1147, 1101, 1148), (1148, 1101, 1103), (1148, 1103, 1149), (1149, 1103, 1105), (1149, 1105, 1150), (1150, 1105, 1107), (1150, 1107, 1151), (1151, 1107, 1109), (1151, 1109, 1152), (1152, 1109, 1111), (1152, 1111, 1153), (1153, 1111, 1113), (1153, 1113, 1154), (1154, 1113, 1115), (1154, 1115, 1155), (1155, 1115, 1117), (1155, 1117, 1156), (1156, 1117, 1119), (1156, 1119, 1157), (1157, 1119, 1121), (1157, 1121, 1158), (1159, 1158, 1121), (1121, 1123, 1160), (1121, 1160, 1159), (1161, 1143, 1144), (1161, 1144, 1162), (1162, 1144, 1145), (1162, 1145, 1163), (1163, 1145, 1146), (1163, 1146, 1164), (1164, 1146, 1147), (1164, 1147, 1165), (1165, 1147, 1148), (1165, 1148, 1166), (1166, 1148, 1149), (1166, 1149, 1167), (1167, 1149, 1150), (1167, 1150, 1168), (1168, 1150, 1151), (1168, 1151, 1169), (1169, 1151, 1152), (1169, 1152, 1170), (1170, 1152, 1153), (1170, 1153, 1171), (1171, 1153, 1154), (1171, 1154, 1172), (1172, 1154, 1155), (1172, 1155, 1173), (1173, 1155, 1156), (1173, 1156, 1174), (1174, 1156, 1157), (1174, 1157, 1175), (1175, 1157, 1158), (1175, 1158, 1176), (1176, 1158, 1159), (1176, 1159, 1177), (1124, 1178, 1125), (1125, 1178, 1126), (1126, 1178, 1127), (1127, 1178, 1128), (1128, 1178, 1129), (1129, 1178, 1130), (1130, 1178, 1131), (1131, 1178, 1132), (1132, 1178, 1133), (1133, 1178, 1134), (1134, 1178, 1135), (1135, 1178, 1136), (1136, 1178, 1137), (1137, 1178, 1138), (1138, 1178, 1139), (1139, 1178, 1140), (1179, 1180, 1181), (1179, 1181, 1182), (1182, 1181, 1183), (1182, 1183, 1184), (1184, 1183, 1185), (1184, 1185, 1186), (1186, 1185, 1187), (1186, 1187, 1188), (1188, 1187, 1189), (1188, 1189, 1190), (1190, 1189, 1191), (1190, 1191, 1192), (1192, 1191, 1193), (1192, 1193, 1194), (1194, 1193, 1195), (1194, 1195, 1196), (1196, 1195, 1197), (1196, 1197, 1198), (1198, 1197, 1199), (1198, 1199, 1200), (1200, 1199, 1201), (1200, 1201, 1202), (1202, 1201, 1203), (1202, 1203, 1204), (1204, 1203, 1205), (1204, 1205, 1206), (1206, 1205, 1207), (1206, 1207, 1208), (1208, 1207, 1209), (1208, 1209, 1210), (1210, 1209, 1211), (1210, 1211, 1212), (1180, 1213, 1214), (1180, 1214, 1181), (1181, 1214, 1215), (1181, 1215, 1183), (1183, 1215, 1216), (1183, 1216, 1185), (1185, 1216, 1217), (1185, 1217, 1187), (1187, 1217, 1218), (1187, 1218, 1189), (1189, 1218, 1219), (1189, 1219, 1191), (1191, 1219, 1220), (1191, 1220, 1193), (1193, 1220, 1221), (1193, 1221, 1195), (1195, 1221, 1222), (1195, 1222, 1197), (1197, 1222, 1223), (1197, 1223, 1199), (1199, 1223, 1224), (1199, 1224, 1201), (1201, 1224, 1225), (1201, 1225, 1203), (1203, 1225, 1226), (1203, 1226, 1205), (1205, 1226, 1227), (1205, 1227, 1207), (1207, 1227, 1228), (1207, 1228, 1209), (1211, 1209, 1228), (1228, 1229, 1230), (1231, 1211, 1228), (1228, 1230, 1231), (1232, 1179, 1182), (1232, 1182, 1233), (1233, 1182, 1184), (1233, 1184, 1234), (1234, 1184, 1186), (1234, 1186, 1235), (1235, 1186, 1188), (1235, 1188, 1236), (1236, 1188, 1190), (1236, 1190, 1237), (1237, 1190, 1192), (1237, 1192, 1238), (1238, 1192, 1194), (1238, 1194, 1239), (1239, 1194, 1196), (1239, 1196, 1240), (1240, 1196, 1198), (1240, 1198, 1241), (1241, 1198, 1200), (1241, 1200, 1242), (1242, 1200, 1202), (1242, 1202, 1243), (1243, 1202, 1204), (1243, 1204, 1244), (1244, 1204, 1206), (1244, 1206, 1245), (1245, 1206, 1208), (1245, 1208, 1246), (1246, 1208, 1210), (1246, 1210, 1247), (1248, 1247, 1210), (1210, 1212, 1249), (1210, 1249, 1248), (1250, 1232, 1233), (1250, 1233, 1251), (1251, 1233, 1234), (1251, 1234, 1252), (1252, 1234, 1235), (1252, 1235, 1253), (1253, 1235, 1236), (1253, 1236, 1254), (1254, 1236, 1237), (1254, 1237, 1255), (1255, 1237, 1238), (1255, 1238, 1256), (1256, 1238, 1239), (1256, 1239, 1257), (1257, 1239, 1240), (1257, 1240, 1258), (1258, 1240, 1241), (1258, 1241, 1259), (1259, 1241, 1242), (1259, 1242, 1260), (1260, 1242, 1243), (1260, 1243, 1261), (1261, 1243, 1244), (1261, 1244, 1262), (1262, 1244, 1245), (1262, 1245, 1263), (1263, 1245, 1246), (1263, 1246, 1264), (1264, 1246, 1247), (1264, 1247, 1265), (1265, 1247, 1248), (1265, 1248, 1266), (1213, 1267, 1214), (1214, 1267, 1215), (1215, 1267, 1216), (1216, 1267, 1217), (1217, 1267, 1218), (1218, 1267, 1219), (1219, 1267, 1220), (1220, 1267, 1221), (1221, 1267, 1222), (1222, 1267, 1223), (1223, 1267, 1224), (1224, 1267, 1225), (1225, 1267, 1226), (1226, 1267, 1227), (1227, 1267, 1228), (1228, 1267, 1268), (1228, 1268, 1229), (1269, 1270, 1271), (1269, 1271, 1272), (1273, 1274, 1275), (1273, 1275, 1276), (1273, 1277, 1278), (1273, 1278, 1279), (1280, 1278, 1277), (1280, 1277, 1281), (1282, 1275, 1274), (1282, 1274, 1283), (1284, 1285, 1286), (1284, 1286, 1287), (1288, 1289, 1290), (1291, 1292, 1288), (1290, 1291, 1288), (1293, 1294, 1295), (1293, 1295, 1296), (1297, 1298, 1299), (1293, 1296, 1300), (1300, 1297, 1299), (1299, 1293, 1300), (1301, 1302, 1303), (1303, 801, 800), (1304, 1301, 1303), (1303, 800, 1304), (1290, 1289, 1305), (1305, 805, 804), (1306, 1290, 1305), (1305, 804, 1306), (1307, 1271, 1308), (1307, 1308, 1309), (1310, 812, 811), (1310, 811, 1311), (1312, 1313, 1314), (1312, 1314, 1284), (1315, 1282, 1283), (1315, 1283, 1316), (820, 1317, 1318), (1318, 1319, 1320), (1320, 821, 820), (1318, 1320, 820), (1314, 1308, 1321), (1321, 1322, 1323), (1323, 1324, 1285), (1285, 1284, 1314), (1314, 1321, 1323), (1323, 1285, 1314), (1319, 1318, 1302), (1302, 1301, 1325), (1302, 1325, 1319), (830, 1326, 1288), (1288, 1292, 1327), (1327, 831, 830), (1288, 1327, 830), (1328, 1329, 1330), (1328, 1330, 256), (240, 245, 833), (1328, 256, 240), (1328, 240, 833), (1287, 1286, 1331), (1287, 1331, 1293), (1332, 1333, 1334), (1332, 1334, 1335), (1310, 1336, 842), (1310, 842, 812), (1337, 1338, 1280), (1337, 1280, 1281), (1339, 1340, 1341), (1339, 1341, 1342), (1249, 1343, 1344), (1344, 1345, 1266), (1266, 1248, 1249), (1344, 1266, 1249), (1346, 1347, 1348), (1346, 1348, 1349), (1231, 1350, 1343), (1343, 1249, 1212), (1211, 1231, 1343), (1343, 1212, 1211), (1351, 1352, 1349), (1351, 1349, 1332), (1353, 1351, 1332), (1353, 1332, 1335), (1349, 1348, 1333), (1349, 1333, 1332), (1142, 1354, 1355), (1355, 1160, 1123), (1122, 1142, 1355), (1355, 1123, 1122), (1309, 1356, 1357), (1309, 1357, 1358), (1160, 1355, 1359), (1359, 1360, 1177), (1177, 1159, 1160), (1359, 1177, 1160), (1361, 1362, 1358), (1361, 1358, 1346), (1294, 1272, 1359), (1294, 1359, 1355), (1308, 1314, 1356), (1308, 1356, 1309), (1298, 1297, 1363), (1298, 1363, 1364), (1365, 1295, 1294), (1365, 1294, 1355), (1354, 1298, 1364), (1366, 1365, 1355), (1354, 1364, 1366), (1366, 1355, 1354), (1362, 1307, 1309), (1362, 1309, 1358), (1333, 1348, 1342), (1333, 1342, 1367), (1368, 1369, 1357), (1368, 1357, 1356), (1370, 1371, 1372), (1370, 1372, 1373), (1374, 1353, 1335), (1374, 1335, 1337), (1339, 1342, 1348), (1339, 1348, 1347), (1338, 1334, 1375), (1338, 1375, 1376), (885, 1377, 145), (885, 145, 144), (136, 1378, 886), (885, 144, 132), (132, 136, 886), (132, 886, 885), (1352, 1361, 1346), (1352, 1346, 1349), (1333, 1367, 1375), (1333, 1375, 1334), (1367, 1373, 1372), (1367, 1372, 1375), (1379, 1326, 1380), (1379, 1380, 1381), (1371, 1378, 136), (1371, 136, 135), (145, 1377, 1382), (1371, 135, 143), (143, 145, 1382), (1382, 1371, 143), (1383, 1384, 1385), (1383, 1385, 1386), (898, 897, 1387), (1388, 1389, 1390), (898, 1387, 1388), (1388, 1390, 898), (820, 886, 1378), (820, 1378, 1317), (902, 1391, 1392), (902, 1392, 903), (906, 903, 1392), (1392, 1141, 1140), (1178, 1393, 908), (906, 1392, 1140), (908, 911, 1394), (908, 1394, 1395), (1396, 906, 1140), (1397, 1396, 1140), (1178, 908, 1395), (1178, 1395, 1398), (1397, 1140, 1178), (1399, 1397, 1178), (1178, 1398, 1400), (1178, 1400, 1399), (918, 917, 1268), (1267, 1387, 897), (1401, 918, 1268), (1402, 1401, 1268), (897, 922, 1403), (897, 1403, 1404), (1402, 1268, 1267), (1405, 1402, 1267), (1267, 897, 1404), (1267, 1404, 1406), (1407, 1405, 1267), (1267, 1406, 1407), (917, 928, 1408), (1408, 1230, 1229), (1229, 1268, 917), (1408, 1229, 917), (1313, 1409, 1410), (1313, 1410, 1411), (1381, 1380, 1303), (1381, 1303, 1412), (1413, 1383, 1336), (1413, 1336, 1310), (1414, 1299, 279), (278, 263, 1328), (1414, 279, 278), (1414, 278, 1328), (937, 936, 1415), (1415, 1416, 1417), (1417, 1418, 1419), (937, 1415, 1417), (1417, 1419, 937), (1379, 1420, 1288), (1379, 1288, 1326), (1421, 1411, 1410), (1421, 1410, 1422), (1423, 1424, 1302), (1423, 1302, 1318), (1370, 1423, 1318), (1370, 1318, 1317), (811, 947, 202), (811, 202, 213), (396, 1425, 1311), (811, 213, 212), (212, 396, 1311), (212, 1311, 811), (950, 952, 1409), (950, 1409, 1426), (216, 1427, 1311), (1311, 1428, 1316), (1316, 1429, 217), (217, 216, 1311), (1311, 1316, 217), (1430, 1431, 1305), (1430, 1305, 1289), (1424, 1412, 1303), (1424, 1303, 1302), (834, 1329, 1391), (834, 1391, 902), (1430, 1289, 1288), (1430, 1288, 1420), (958, 1432, 1433), (958, 1433, 959), (1434, 1382, 1377), (1434, 1377, 1432), (842, 1336, 1435), (842, 1435, 963), (1369, 1339, 1347), (1369, 1347, 1357), (928, 908, 1393), (1436, 1437, 1408), (928, 1393, 1436), (1436, 1408, 928), (1358, 1357, 1347), (1358, 1347, 1346), (1326, 830, 967), (1326, 967, 1380), (1369, 1438, 1340), (1369, 1340, 1339), (1386, 1434, 1432), (1386, 1432, 1435), (969, 898, 1390), (1390, 1439, 1440), (1440, 1415, 936), (936, 974, 1441), (936, 1441, 1442), (1390, 1440, 936), (1443, 969, 1390), (1390, 936, 1442), (1390, 1442, 1443), (1280, 1338, 1376), (1280, 1376, 1444), (1276, 1374, 1337), (1276, 1337, 1281), (1445, 1446, 1447), (1445, 1447, 1448), (1335, 1334, 1338), (1335, 1338, 1337), (1449, 1450, 1451), (1449, 1451, 1452), (1453, 1445, 1448), (1454, 1453, 1448), (1449, 1452, 1455), (1449, 1455, 1456), (1457, 1454, 1448), (1458, 1457, 1448), (1448, 1449, 1456), (1459, 1458, 1448), (1456, 1459, 1448), (1422, 1410, 993), (1422, 993, 992), (1432, 958, 963), (1432, 963, 1435), (1303, 1380, 967), (1303, 967, 801), (1305, 1422, 992), (1305, 992, 805), (952, 993, 1410), (952, 1410, 1409), (1460, 997, 996), (1460, 996, 1461), (994, 959, 1433), (1462, 994, 1433), (1460, 1461, 1463), (1460, 1463, 1464), (1465, 1462, 1433), (1466, 1465, 1433), (1433, 1460, 1464), (1467, 1466, 1433), (1433, 1464, 1467), (1432, 1377, 1460), (1432, 1460, 1433), (1377, 885, 997), (1377, 997, 1460), (1439, 1390, 1450), (1450, 1449, 1468), (1450, 1468, 1439), (1444, 1376, 1434), (1386, 1385, 1469), (1386, 1469, 1470), (1471, 1472, 1444), (1473, 1471, 1444), (1434, 1386, 1470), (1473, 1444, 1434), (1434, 1470, 1473), (1376, 1375, 1474), (1376, 1474, 1475), (1476, 1382, 1434), (1376, 1475, 1477), (1477, 1476, 1434), (1376, 1477, 1434), (1368, 1430, 1420), (1368, 1420, 1369), (1342, 1341, 1412), (1342, 1412, 1424), (1427, 216, 225), (1427, 225, 224), (209, 1429, 1316), (210, 209, 1316), (1279, 1427, 224), (1279, 224, 1478), (210, 1316, 1283), (1279, 1478, 355), (355, 210, 1283), (1279, 355, 1283), (1373, 1367, 1423), (1373, 1423, 1370), (1367, 1342, 1424), (1367, 1424, 1423), (1438, 1369, 1420), (1438, 1420, 1379), (1287, 1293, 77), (77, 45, 44), (61, 49, 48), (1287, 77, 44), (1287, 44, 61), (48, 1479, 1414), (1287, 61, 48), (1287, 48, 1414), (1278, 1280, 1480), (1278, 1480, 1481), (1384, 1383, 1413), (1278, 1481, 1482), (1482, 1384, 1413), (1278, 1482, 1413), (1340, 1381, 1412), (1340, 1412, 1341), (1421, 1431, 1430), (1430, 83, 81), (57, 59, 1411), (1421, 1430, 81), (57, 1411, 1421), (1421, 81, 57), (1336, 1383, 1386), (1336, 1386, 1435), (1375, 1372, 1371), (1375, 1371, 1382), (1438, 1379, 1381), (1438, 1381, 1340), (1317, 1378, 1371), (1317, 1371, 1370), (1391, 1298, 1354), (1391, 1354, 1392), (1392, 1354, 1142), (1392, 1142, 1141), (1408, 1350, 1231), (1408, 1231, 1230), (1419, 1315, 1316), (1419, 1316, 1428), (1426, 1409, 1313), (1426, 1313, 1312), (1329, 1299, 1298), (1329, 1298, 1391), (1305, 1431, 1421), (1305, 1421, 1422), (1368, 1356, 1483), (1368, 1483, 1430), (1313, 1411, 59), (59, 52, 51), (1430, 1483, 1313), (82, 83, 1430), (80, 82, 1430), (1313, 59, 51), (80, 1430, 1313), (51, 80, 1313), (1314, 1313, 1483), (1483, 1484, 1485), (1483, 1485, 1486), (1487, 1356, 1314), (1488, 1487, 1314), (1314, 1483, 1486), (1314, 1486, 1489), (1490, 1488, 1314), (1491, 1490, 1314), (1314, 1489, 1492), (1314, 1492, 1491), (1284, 1287, 1414), (1284, 1414, 1312), (1278, 1413, 1427), (1278, 1427, 1279), (1276, 1275, 1493), (1493, 118, 117), (1494, 1374, 1276), (117, 1495, 1494), (1276, 1493, 117), (117, 1494, 1276), (1413, 1310, 1311), (1413, 1311, 1427), (1312, 1414, 1328), (1312, 1328, 1426), (1361, 1344, 1496), (1361, 1496, 1497), (1498, 1362, 1361), (1499, 1498, 1361), (1361, 1497, 1500), (1361, 1500, 1501), (1502, 1499, 1361), (1501, 1502, 1361), (1353, 1446, 1503), (1353, 1503, 1504), (1505, 1351, 1353), (1506, 1505, 1353), (1353, 1504, 1507), (1353, 1507, 1508), (1509, 1506, 1353), (1508, 1509, 1353), (1426, 1328, 833), (1426, 833, 950), (1270, 1321, 1308), (1270, 1308, 1271), (1359, 1272, 1271), (1359, 1271, 1307), (1274, 1273, 1279), (1274, 1279, 1283), (1277, 1273, 1276), (1277, 1276, 1281), (1428, 394, 1510), (1428, 1510, 1511), (382, 1425, 1419), (1428, 1511, 1512), (1512, 382, 1419), (1419, 1428, 1512), (1419, 1425, 396), (1419, 396, 357), (202, 947, 937), (1419, 357, 203), (203, 202, 937), (937, 1419, 203), (1286, 1513, 1514), (1286, 1514, 1331), (1513, 1515, 1516), (1513, 1516, 1514), (1515, 1517, 1518), (1515, 1518, 1516), (1517, 1270, 1269), (1517, 1269, 1518), (1285, 1324, 1513), (1285, 1513, 1286), (1324, 1323, 1515), (1324, 1515, 1513), (1323, 1322, 1517), (1323, 1517, 1515), (1322, 1321, 1270), (1322, 1270, 1517), (1294, 1293, 1331), (1331, 1514, 1516), (1516, 1518, 1269), (1269, 1272, 1294), (1294, 1331, 1516), (1516, 1269, 1294), (1519, 1520, 1352), (1352, 1351, 1505), (1352, 1505, 1521), (1522, 1519, 1352), (1523, 1522, 1352), (1352, 1521, 1524), (1352, 1524, 1523), (1525, 1526, 1232), (1525, 1232, 1250), (1527, 1528, 1263), (1527, 1263, 1264), (1528, 1529, 1262), (1528, 1262, 1263), (1522, 1523, 1257), (1522, 1257, 1258), (1506, 1509, 1253), (1506, 1253, 1254), (1523, 1524, 1256), (1523, 1256, 1257), (1530, 1531, 1180), (1530, 1180, 1179), (1519, 1522, 1258), (1519, 1258, 1259), (1180, 1531, 1532), (1389, 1388, 1213), (1180, 1532, 1389), (1389, 1213, 1180), (1504, 1503, 1525), (1504, 1525, 1250), (1530, 1533, 1445), (1445, 1450, 1532), (1531, 1530, 1445), (1445, 1532, 1531), (1529, 1534, 1261), (1529, 1261, 1262), (1524, 1521, 1255), (1524, 1255, 1256), (1535, 1345, 1344), (1344, 1361, 1352), (1352, 1520, 1536), (1352, 1536, 1534), (1527, 1535, 1344), (1528, 1527, 1344), (1344, 1352, 1534), (1529, 1528, 1344), (1344, 1534, 1529), (1266, 1345, 1535), (1266, 1535, 1265), (1260, 1536, 1520), (1520, 1519, 1259), (1520, 1259, 1260), (1535, 1527, 1264), (1535, 1264, 1265), (1507, 1504, 1250), (1507, 1250, 1251), (1508, 1507, 1251), (1508, 1251, 1252), (1532, 1450, 1390), (1532, 1390, 1389), (1509, 1508, 1252), (1509, 1252, 1253), (1388, 1387, 1213), (1387, 1267, 1213), (1255, 1521, 1505), (1505, 1506, 1254), (1505, 1254, 1255), (1525, 1503, 1446), (1446, 1445, 1533), (1533, 1526, 1525), (1446, 1533, 1525), (1232, 1526, 1533), (1533, 1530, 1179), (1533, 1179, 1232), (1534, 1536, 1260), (1534, 1260, 1261), (1537, 1538, 1143), (1537, 1143, 1161), (1539, 1540, 1174), (1539, 1174, 1175), (1540, 1541, 1173), (1540, 1173, 1174), (1542, 1543, 1168), (1542, 1168, 1169), (1499, 1502, 1164), (1499, 1164, 1165), (1543, 1544, 1167), (1543, 1167, 1168), (1545, 1546, 1091), (1545, 1091, 1090), (1547, 1360, 1359), (1359, 1307, 1362), (1362, 1498, 1548), (1362, 1548, 1544), (1539, 1547, 1359), (1540, 1539, 1359), (1362, 1544, 1543), (1362, 1543, 1542), (1541, 1540, 1359), (1549, 1541, 1359), (1362, 1542, 1550), (1362, 1550, 1551), (1549, 1359, 1362), (1362, 1551, 1549), (1550, 1542, 1169), (1550, 1169, 1170), (1091, 1546, 1552), (1437, 1436, 1124), (1091, 1552, 1437), (1437, 1124, 1091), (1497, 1496, 1537), (1497, 1537, 1161), (1541, 1549, 1172), (1541, 1172, 1173), (1544, 1548, 1166), (1544, 1166, 1167), (1177, 1360, 1547), (1177, 1547, 1176), (1551, 1550, 1170), (1551, 1170, 1171), (1547, 1539, 1175), (1547, 1175, 1176), (1500, 1497, 1161), (1500, 1161, 1162), (1501, 1500, 1162), (1501, 1162, 1163), (1537, 1496, 1344), (1344, 1343, 1553), (1553, 1538, 1537), (1344, 1553, 1537), (1502, 1501, 1163), (1502, 1163, 1164), (1436, 1393, 1124), (1393, 1178, 1124), (1552, 1350, 1408), (1552, 1408, 1437), (1166, 1548, 1498), (1498, 1499, 1165), (1498, 1165, 1166), (1545, 1553, 1343), (1343, 1350, 1552), (1546, 1545, 1343), (1343, 1552, 1546), (1143, 1538, 1553), (1553, 1545, 1090), (1553, 1090, 1143), (1549, 1551, 1171), (1549, 1171, 1172), (985, 577, 576), (985, 576, 988), (1007, 518, 522), (1007, 522, 1008), (1473, 496, 492), (1473, 492, 1471), (1554, 532, 531), (1554, 531, 1555), (1556, 503, 502), (1556, 502, 1557), (987, 990, 580), (579, 584, 987), (580, 579, 987), (1558, 499, 498), (1558, 498, 1559), (1475, 548, 556), (1475, 556, 1477), (1560, 504, 503), (1560, 503, 1556), (1459, 553, 552), (1459, 552, 1458), (1457, 550, 549), (1457, 549, 1454), (1561, 546, 545), (1561, 545, 1562), (1563, 536, 535), (1563, 535, 1451), (1476, 534, 533), (1476, 533, 1564), (1565, 528, 527), (1565, 527, 1566), (1469, 482, 500), (1469, 500, 1470), (1567, 505, 481), (1567, 481, 1568), (1569, 540, 539), (1569, 539, 1570), (1571, 1572, 567), (566, 573, 1571), (567, 566, 1571), (1454, 549, 547), (1454, 547, 1453), (1452, 558, 557), (1452, 557, 1455), (1315, 1568, 1573), (1315, 1573, 1574), (1575, 1576, 1282), (1577, 1575, 1282), (1315, 1574, 1578), (1315, 1578, 1579), (1580, 1577, 1282), (1282, 1315, 1579), (1579, 1580, 1282), (1581, 523, 521), (1581, 521, 1582), (987, 584, 583), (987, 583, 986), (1583, 1570, 539), (538, 537, 1583), (539, 538, 1583), (1445, 1453, 1561), (1445, 1561, 1562), (1563, 1451, 1450), (1583, 1563, 1450), (1445, 1562, 1584), (1445, 1584, 1569), (1570, 1583, 1450), (1445, 1569, 1570), (1445, 1570, 1450), (1585, 1586, 526), (525, 524, 1585), (526, 525, 1585), (1587, 515, 514), (1587, 514, 1588), (1579, 490, 489), (1579, 489, 1580), (1477, 556, 534), (1477, 534, 1476), (1470, 500, 496), (1470, 496, 1473), (1382, 1476, 1564), (1589, 1474, 1375), (1382, 1564, 1589), (1382, 1589, 1375), (1573, 486, 485), (1573, 485, 1574), (1472, 1471, 492), (487, 1481, 1480), (1472, 492, 487), (487, 1480, 1472), (1590, 511, 510), (1590, 510, 1591), (1592, 520, 519), (1592, 519, 1593), (1481, 487, 483), (1481, 483, 1482), (1453, 547, 546), (1453, 546, 1561), (1590, 1594, 513), (512, 511, 1590), (513, 512, 1590), (1577, 1580, 489), (488, 495, 1577), (489, 488, 1577), (1582, 521, 520), (1582, 520, 1592), (1011, 560, 578), (1011, 578, 1012), (1019, 507, 517), (1019, 517, 1021), (991, 581, 580), (991, 580, 990), (1578, 491, 490), (1578, 490, 1579), (1595, 572, 571), (1595, 571, 984), (1013, 570, 565), (1013, 565, 1596), (989, 582, 581), (989, 581, 991), (1456, 554, 553), (1456, 553, 1459), (981, 559, 564), (981, 564, 1597), (1598, 561, 560), (1598, 560, 1011), (1584, 541, 540), (1584, 540, 1569), (1457, 1458, 552), (551, 550, 1457), (552, 551, 1457), (1585, 524, 523), (1585, 523, 1581), (1577, 495, 494), (1577, 494, 1575), (982, 981, 1597), (982, 1597, 1599), (1595, 984, 977), (1571, 1595, 977), (982, 1599, 1600), (982, 1600, 1601), (1572, 1571, 977), (982, 1601, 1572), (1572, 977, 982), (1588, 514, 513), (1588, 513, 1594), (1596, 565, 561), (1596, 561, 1598), (1591, 510, 509), (1591, 509, 1602), (1010, 530, 508), (1010, 508, 1009), (1014, 574, 570), (1014, 570, 1013), (1584, 1562, 545), (542, 541, 1584), (545, 542, 1584), (984, 571, 577), (984, 577, 985), (1564, 533, 543), (1564, 543, 1589), (1008, 522, 530), (1008, 530, 1010), (883, 1013, 1596), (1598, 1011, 891), (883, 1596, 1598), (883, 1598, 891), (1601, 568, 567), (1601, 567, 1572), (1020, 1021, 517), (517, 518, 1007), (1006, 1020, 517), (517, 1007, 1006), (1012, 578, 574), (1012, 574, 1014), (1589, 543, 544), (1589, 544, 1474), (1583, 537, 536), (1583, 536, 1563), (1576, 493, 499), (1576, 499, 1558), (1597, 564, 563), (1597, 563, 1599), (1472, 1480, 1280), (1472, 1280, 1444), (1602, 509, 532), (1602, 532, 1554), (1560, 1559, 498), (497, 504, 1560), (498, 497, 1560), (1603, 506, 505), (1603, 505, 1567), (1571, 573, 572), (1571, 572, 1595), (1565, 1555, 531), (529, 528, 1565), (531, 529, 1565), (1603, 1557, 502), (501, 506, 1603), (502, 501, 1603), (1568, 481, 486), (1568, 486, 1573), (1020, 1006, 976), (1020, 976, 775), (1456, 1455, 557), (555, 554, 1456), (557, 555, 1456), (1578, 1574, 485), (484, 491, 1578), (485, 484, 1578), (1575, 494, 493), (1575, 493, 1576), (1384, 1482, 483), (483, 482, 1469), (1385, 1384, 483), (483, 1469, 1385), (1474, 544, 548), (1474, 548, 1475), (989, 988, 576), (575, 582, 989), (576, 575, 989), (1451, 535, 558), (1451, 558, 1452), (1587, 1593, 519), (516, 515, 1587), (519, 516, 1587), (1600, 1599, 563), (562, 569, 1600), (563, 562, 1600), (777, 1582, 1592), (777, 1592, 1593), (1591, 1602, 816), (1590, 1591, 816), (777, 1593, 1587), (777, 1587, 1588), (1594, 1590, 816), (816, 777, 1588), (1588, 1594, 816), (986, 583, 559), (986, 559, 981), (1600, 569, 568), (1600, 568, 1601), (894, 1009, 508), (507, 1019, 895), (894, 508, 507), (507, 895, 894), (1566, 527, 526), (1566, 526, 1586), (1026, 469, 468), (1026, 468, 1604), (1490, 1491, 450), (449, 454, 1490), (450, 449, 1490), (1031, 475, 474), (1031, 474, 1030), (1490, 454, 453), (1490, 453, 1488), (1296, 448, 444), (1296, 444, 1300), (1488, 453, 429), (1488, 429, 1487), (1487, 429, 434), (1487, 434, 1605), (1297, 1300, 444), (444, 440, 1363), (444, 1363, 1297), (790, 871, 466), (466, 470, 791), (466, 791, 790), (1023, 457, 480), (1023, 480, 1024), (792, 795, 478), (478, 456, 870), (478, 870, 792), (1606, 459, 458), (1606, 458, 1607), (1363, 440, 435), (1363, 435, 1364), (1029, 476, 475), (1029, 475, 1031), (1608, 1609, 467), (464, 463, 1608), (467, 464, 1608), (1610, 439, 438), (1610, 438, 1611), (1607, 458, 457), (1607, 457, 1023), (1024, 480, 479), (1024, 479, 1028), (1025, 471, 469), (1025, 469, 1026), (1605, 434, 433), (1605, 433, 1612), (873, 455, 465), (873, 465, 872), (1608, 463, 462), (1608, 462, 1613), (1029, 1028, 479), (477, 476, 1029), (479, 477, 1029), (1606, 1614, 461), (460, 459, 1606), (461, 460, 1606), (1613, 462, 461), (1613, 461, 1614), (1492, 451, 450), (1492, 450, 1491), (1485, 447, 446), (1485, 446, 1486), (1022, 1026, 1604), (1022, 1604, 1609), (1607, 1023, 865), (1606, 1607, 865), (865, 1022, 1609), (865, 1609, 1608), (1614, 1606, 865), (865, 1608, 1613), (1613, 1614, 865), (1366, 431, 430), (1366, 430, 1365), (1295, 1365, 430), (430, 448, 1296), (430, 1296, 1295), (1027, 472, 471), (1027, 471, 1025), (1027, 1030, 474), (473, 472, 1027), (474, 473, 1027), (1615, 443, 442), (1615, 442, 1616), (1489, 1486, 446), (445, 452, 1489), (446, 445, 1489), (1610, 1612, 433), (432, 439, 1610), (433, 432, 1610), (791, 470, 478), (791, 478, 795), (1364, 435, 431), (1364, 431, 1366), (1356, 1487, 1605), (1356, 1605, 1612), (1616, 1484, 1483), (1615, 1616, 1483), (1356, 1612, 1610), (1356, 1610, 1611), (1615, 1483, 1356), (1356, 1611, 1617), (1356, 1617, 1615), (1616, 442, 441), (1616, 441, 1484), (872, 465, 466), (872, 466, 871), (1604, 468, 467), (1604, 467, 1609), (1484, 441, 447), (1484, 447, 1485), (1611, 438, 437), (1611, 437, 1617), (870, 456, 455), (870, 455, 873), (1615, 1617, 437), (436, 443, 1615), (437, 436, 1615), (1489, 452, 451), (1489, 451, 1492), (1442, 414, 409), (1442, 409, 1443), (975, 404, 422), (975, 422, 973), (1000, 995, 424), (423, 428, 1000), (424, 423, 1000), (1441, 418, 414), (1441, 414, 1442), (1462, 426, 425), (1462, 425, 994), (1466, 421, 420), (1466, 420, 1465), (999, 413, 412), (999, 412, 996), (1001, 427, 403), (1001, 403, 1004), (1462, 1465, 420), (419, 426, 1462), (420, 419, 1462), (1004, 403, 408), (1004, 408, 1003), (1003, 408, 407), (1003, 407, 1002), (1463, 1461, 411), (410, 417, 1463), (411, 410, 1463), (1463, 417, 416), (1463, 416, 1464), (999, 1002, 407), (406, 413, 999), (407, 406, 999), (994, 425, 424), (994, 424, 995), (970, 405, 404), (970, 404, 975), (1464, 416, 415), (1464, 415, 1467), (996, 412, 411), (996, 411, 1461), (1000, 428, 427), (1000, 427, 1001), (1467, 415, 421), (1467, 421, 1466), (969, 1443, 409), (409, 405, 970), (409, 970, 969), (974, 973, 422), (422, 418, 1441), (422, 1441, 974), (1618, 1619, 1620), (1618, 1620, 1621), (1512, 1511, 1622), (1512, 1622, 1623), (348, 347, 364), (348, 364, 363), (343, 342, 353), (371, 343, 353), (353, 348, 363), (353, 363, 371), (354, 357, 396), (396, 379, 1623), (354, 396, 1623), (1624, 393, 211), (354, 1623, 1622), (1624, 211, 354), (1622, 1624, 354), (252, 276, 269), (269, 268, 398), (269, 398, 397), (249, 252, 269), (401, 265, 264), (249, 269, 397), (397, 401, 264), (397, 264, 249), (1625, 1618, 1621), (1625, 1621, 1626), (237, 254, 244), (244, 247, 400), (244, 400, 399), (234, 237, 244), (402, 242, 241), (234, 244, 399), (399, 402, 241), (399, 241, 234), (384, 949, 273), (292, 360, 359), (272, 292, 359), (385, 384, 273), (272, 359, 376), (376, 385, 273), (273, 272, 376), (1329, 1328, 263), (1329, 263, 269), (275, 279, 1299), (1329, 269, 276), (276, 275, 1299), (276, 1299, 1329), (1015, 356, 307), (1015, 307, 306), (202, 205, 378), (213, 202, 378), (199, 198, 213), (391, 199, 213), (213, 378, 388), (213, 388, 391), (304, 1015, 306), (304, 306, 305), (1478, 224, 223), (1478, 223, 229), (1511, 1510, 1624), (1511, 1624, 1622), (355, 1478, 229), (355, 229, 228), (1510, 394, 393), (1510, 393, 1624), (949, 384, 1626), (293, 949, 1626), (360, 292, 293), (1620, 360, 293), (293, 1626, 1621), (293, 1621, 1620), (291, 290, 954), (954, 295, 294), (954, 294, 291), (1425, 382, 381), (1311, 1425, 381), (394, 1428, 1311), (395, 394, 1311), (1311, 381, 390), (390, 395, 1311), (1619, 361, 360), (1619, 360, 1620), (382, 1512, 1623), (382, 1623, 379), (387, 1625, 1626), (387, 1626, 384), (255, 256, 1330), (1330, 260, 262), (1330, 262, 370), (374, 257, 255), (1330, 370, 369), (374, 255, 1330), (1330, 369, 374), (834, 835, 332), (324, 326, 834), (332, 324, 834), (834, 833, 245), (245, 244, 254), (253, 260, 1330), (834, 245, 254), (253, 1330, 1329), (834, 254, 253), (253, 1329, 834), (271, 274, 286), (286, 285, 383), (271, 286, 383), (358, 282, 281), (271, 383, 375), (358, 281, 271), (375, 358, 271), (326, 325, 368), (326, 368, 367), (321, 320, 335), (373, 321, 335), (335, 326, 367), (335, 367, 373), (810, 955, 361), (810, 361, 1619), (1625, 387, 948), (810, 1619, 1618), (1625, 948, 810), (1618, 1625, 810), (934, 352, 350), (346, 348, 835), (788, 934, 350), (350, 346, 835), (350, 835, 788), (214, 217, 1429), (1429, 209, 208), (1429, 208, 214), (924, 196, 172), (924, 172, 925), (915, 170, 146), (915, 146, 916), (918, 194, 193), (918, 193, 919), (920, 919, 193), (192, 197, 920), (193, 192, 920), (910, 912, 150), (149, 156, 910), (150, 149, 910), (1404, 1403, 180), (179, 186, 1404), (180, 179, 1404), (783, 787, 147), (147, 165, 803), (147, 803, 783), (1398, 159, 158), (1398, 158, 1400), (1396, 169, 168), (1396, 168, 906), (800, 799, 191), (191, 187, 1304), (191, 1304, 800), (1405, 190, 189), (1405, 189, 1402), (920, 197, 196), (920, 196, 924), (798, 828, 173), (173, 191, 799), (173, 799, 798), (1290, 1306, 161), (161, 157, 1291), (161, 1291, 1290), (823, 822, 174), (174, 173, 828), (174, 828, 823), (921, 923, 176), (175, 182, 921), (176, 175, 921), (1396, 1397, 163), (162, 169, 1396), (163, 162, 1396), (786, 832, 148), (148, 147, 787), (148, 787, 786), (925, 172, 177), (925, 177, 926), (922, 181, 180), (922, 180, 1403), (1301, 1304, 187), (187, 183, 1325), (187, 1325, 1301), (1395, 1394, 154), (153, 160, 1395), (154, 153, 1395), (1406, 185, 184), (1406, 184, 1407), (821, 1320, 178), (178, 174, 822), (178, 822, 821), (913, 171, 170), (913, 170, 915), (906, 168, 167), (906, 167, 907), (1319, 1325, 183), (183, 178, 1320), (183, 1320, 1319), (921, 182, 181), (921, 181, 922), (910, 156, 155), (910, 155, 911), (831, 1327, 152), (152, 148, 832), (152, 832, 831), (1407, 184, 190), (1407, 190, 1405), (804, 803, 165), (165, 161, 1306), (165, 1306, 804), (911, 155, 154), (911, 154, 1394), (1400, 158, 164), (1400, 164, 1399), (1401, 195, 194), (1401, 194, 918), (1395, 160, 159), (1395, 159, 1398), (1404, 186, 185), (1404, 185, 1406), (926, 177, 176), (926, 176, 923), (1401, 1402, 189), (188, 195, 1401), (189, 188, 1401), (1292, 1291, 157), (157, 152, 1327), (157, 1327, 1292), (914, 151, 150), (914, 150, 912), (916, 146, 151), (916, 151, 914), (1399, 164, 163), (1399, 163, 1397), (913, 907, 167), (166, 171, 913), (167, 166, 913), (318, 110, 108), (108, 107, 313), (313, 312, 318), (108, 313, 318), (1032, 85, 84), (84, 1627, 1628), (1629, 1032, 84), (84, 1628, 1629), (232, 239, 141), (139, 138, 233), (232, 141, 139), (139, 233, 232), (1630, 128, 134), (1630, 134, 1631), (1415, 1440, 133), (133, 124, 1416), (133, 1416, 1415), (1628, 816, 1602), (1628, 1602, 1554), (1582, 777, 1629), (1581, 1582, 1629), (1628, 1554, 1555), (1628, 1555, 1565), (1585, 1581, 1629), (1586, 1585, 1629), (1629, 1628, 1565), (1566, 1586, 1629), (1629, 1565, 1566), (940, 88, 93), (940, 93, 941), (1439, 1468, 134), (134, 133, 1440), (134, 1440, 1439), (1419, 1418, 1632), (1632, 1633, 1315), (1632, 1315, 1419), (1374, 1494, 1630), (1630, 1631, 1447), (1447, 1446, 1353), (1353, 1374, 1630), (1630, 1447, 1353), (1416, 124, 119), (1416, 119, 1417), (972, 971, 102), (102, 101, 1005), (102, 1005, 972), (1633, 1632, 115), (115, 118, 1493), (1634, 1633, 115), (115, 1493, 1634), (1494, 1495, 126), (126, 128, 1630), (126, 1630, 1494), (1634, 1493, 1275), (1634, 1275, 1282), (980, 979, 1635), (1636, 1033, 881), (980, 1635, 1636), (1636, 881, 860), (1636, 860, 980), (117, 116, 126), (117, 126, 1495), (1635, 101, 96), (1635, 96, 1636), (1033, 1636, 96), (96, 95, 1034), (96, 1034, 1033), (939, 1627, 84), (84, 88, 940), (84, 940, 939), (983, 1005, 101), (101, 1635, 979), (978, 983, 101), (101, 979, 978), (1418, 1417, 119), (119, 115, 1632), (119, 1632, 1418), (935, 941, 93), (93, 102, 971), (93, 971, 935), (1034, 95, 87), (1034, 87, 86), (1032, 1629, 777), (1032, 777, 770), (1634, 1282, 1576), (1634, 1576, 1558), (1568, 1315, 1633), (1567, 1568, 1633), (1634, 1558, 1559), (1634, 1559, 1560), (1603, 1567, 1633), (1557, 1603, 1633), (1633, 1634, 1560), (1556, 1557, 1633), (1633, 1560, 1556), (816, 1628, 1627), (1627, 939, 938), (1627, 938, 816), (1447, 1631, 134), (134, 1468, 1449), (1448, 1447, 134), (134, 1449, 1448), (48, 47, 50), (48, 50, 1479), (1637, 70, 66), (66, 65, 76), (66, 76, 1637), (29, 1638, 34), (34, 25, 24), (34, 24, 29), (1017, 15, 8), (1017, 8, 1018), (1637, 76, 77), (1639, 75, 79), (780, 2, 1), (780, 1, 35), (37, 1016, 788), (36, 37, 788), (794, 780, 35), (794, 35, 1638), (36, 788, 794), (28, 36, 794), (794, 1638, 29), (29, 28, 794), (1299, 1414, 1479), (1479, 1640, 1639), (1299, 1479, 1639), (1637, 77, 1293), (78, 71, 70), (70, 1637, 1293), (1299, 1639, 79), (78, 70, 1293), (1299, 79, 78), (78, 1293, 1299), (37, 33, 1016), (35, 34, 1638), (1018, 8, 7), (1018, 7, 6), (1016, 33, 15), (1016, 15, 1017), (1479, 50, 58), (1479, 58, 1640), (1640, 58, 75), (1640, 75, 1639)])
me_chassis_core.materials.append(mat_stldefaultmaterial)
me_chassis_core.use_remesh_preserve_volume = False
me_chassis_core.use_remesh_preserve_attributes = False
me_chassis_core.use_mirror_vertex_groups = False
me_chassis_core.update()

# ---- objects
ob_chassis_core = bpy.data.objects.new('Chassis Core', me_chassis_core)

# ---- transforms, parenting, visibility, modifiers, constraints
ob_chassis_core.location = (0.0, 0.0, 0.0)
ob_chassis_core.lineart.crease_threshold = 0.0

# ---- collection membership
col_chassis_core.objects.link(ob_chassis_core)

# ---- scene / render settings (as saved in the file)
scene.frame_start = 1; scene.frame_end = 250; scene.frame_set(1)
scene.render.engine = 'BLENDER_EEVEE_NEXT'
scene.cycles.use_denoising = False
scene.cycles.samples = 128
scene.cycles.sampling_pattern = 'TABULATED_SOBOL'
scene.cycles.use_adaptive_sampling = False
scene.cycles.use_light_tree = False
scene.view_settings.view_transform = 'Filmic'
bpy.context.view_layer.update()

# ---- added for rendering (the .blend has no active camera and no usable light): camera, sun
cam_auto = bpy.data.cameras.new('AutoCamera')
cam_auto.lens = 50.0
cam_auto.sensor_width = 36.0
cam_auto.clip_end = 1000.0
ob_auto_camera = bpy.data.objects.new('AutoCamera', cam_auto)
scene.collection.objects.link(ob_auto_camera)
ob_auto_camera.location = (14.1387, -16.6664, 11.811)
ob_auto_camera.rotation_euler = (1.09748, -7.21219e-08, 0.694738)
scene.camera = ob_auto_camera
light_auto_sun = bpy.data.lights.new('AutoSun', 'SUN')
light_auto_sun.energy = 3.0
light_auto_sun.angle = 0.0523599
ob_auto_sun = bpy.data.objects.new('AutoSun', light_auto_sun)
scene.collection.objects.link(ob_auto_sun)
ob_auto_sun.rotation_euler = (0.872665, 0.174533, 0.523599)
bpy.context.view_layer.update()

